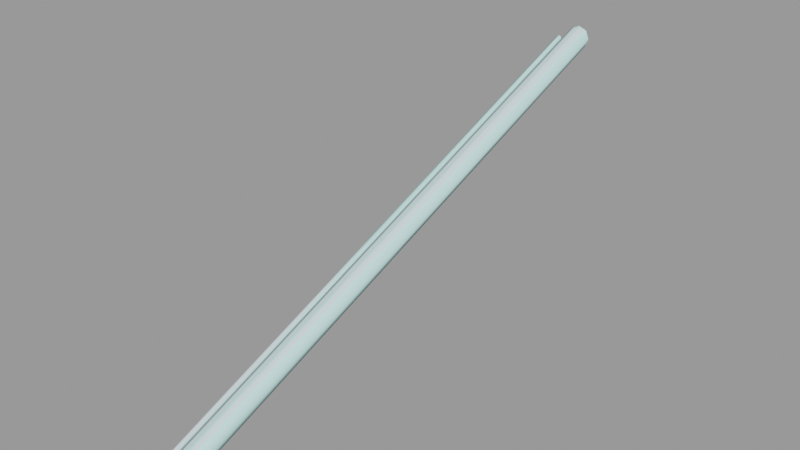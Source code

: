 # Source: steps_pipe_b.blend  (saved by Blender 2.92.15; exported with 4.5.12 LTS)
import bpy
from mathutils import Matrix  # noqa: F401  (used for matrix-valued properties, if any)

bpy.ops.wm.read_factory_settings(use_empty=True)
scene = bpy.context.scene
scene.name = 'steps_pipe_b.qc'

# ---- collections
col_steps_pipe_b = bpy.data.collections.new('steps_pipe_b'); scene.collection.children.link(col_steps_pipe_b)

# ---- materials (node trees are filled in below, after node groups)
mat_steps_pipes_piece = bpy.data.materials.new('steps_pipes_piece')
mat_steps_pipes_piece.use_transparent_shadow = False
mat_steps_pipes_piece.diffuse_color = (0.7018, 0.8488, 0.8983, 1.0)
mat_phy = bpy.data.materials.new('  phy')
mat_phy.use_transparent_shadow = False
mat_phy.diffuse_color = (0.5889, 0.9552, 0.9235, 1.0)

# ---- material node trees

# ---- meshes
me_steps_pipe_b_reference = bpy.data.meshes.new('steps_pipe_b_reference')
me_steps_pipe_b_reference.from_pydata([(-17.85, 0.005874, -3.235), (-18.0, -1e-06, -4.0), (-17.85, -51.99, -23.48), (-18.0, -52.0, -24.25), (-17.85, -104.0, -43.73), (-17.85, -0.005876, -4.765), (-18.0, -104.0, -44.5), (-17.85, -208.0, -84.23), (-17.85, -52.01, -25.02), (-17.41, -0.01086, -5.414), (-17.41, 0.01086, -2.586), (-17.41, -51.99, -22.84), (-17.41, -104.0, -43.09), (-17.41, -208.0, -83.59), (-17.41, -312.0, -124.1), (-17.85, -312.0, -124.7), (-18.0, -208.0, -85.0), (-17.85, -104.0, -45.27), (-17.41, -52.01, -25.66), (-16.77, -0.01418, -5.848), (-16.77, 0.01418, -2.152), (-16.77, -51.99, -22.4), (-16.77, -104.0, -42.65), (-16.77, -208.0, -83.15), (-16.77, -312.0, -123.7), (-16.77, -364.0, -143.9), (-17.41, -364.0, -144.3), (-17.85, -364.0, -145.0), (-18.0, -312.0, -125.5), (-17.85, -208.0, -85.77), (-17.41, -104.0, -45.91), (-16.77, -52.01, -26.1), (-16.0, -0.01535, -6.0), (-16.0, 0.01535, -2.0), (-16.0, -51.99, -22.25), (-16.0, -104.0, -42.5), (-16.0, -208.0, -83.0), (-16.0, -312.0, -123.5), (-16.0, -364.0, -143.8), (-16.0, -416.0, -164.0), (-16.77, -416.0, -164.2), (-17.41, -416.0, -164.6), (-17.85, -416.0, -165.2), (-18.0, -364.0, -145.8), (-17.85, -312.0, -126.3), (-17.41, -208.0, -86.41), (-16.77, -104.0, -46.35), (-16.0, -52.01, -26.25), (-15.23, -52.01, -26.1), (-15.23, -0.01418, -5.848), (-14.59, -52.01, -25.66), (-14.59, -0.01086, -5.414), (-14.15, -52.01, -25.02), (-14.15, -104.0, -45.27), (-14.0, -104.0, -44.5), (-14.0, -208.0, -85.0), (-14.15, -208.0, -84.23), (-14.15, -312.0, -124.7), (-14.15, -0.005875, -4.765), (-18.0, -416.0, -166.0), (-17.85, -364.0, -146.5), (-17.41, -312.0, -126.9), (-16.77, -208.0, -86.85), (-16.0, -104.0, -46.5), (-15.23, -104.0, -46.35), (-14.59, -104.0, -45.91), (-14.15, -208.0, -85.77), (-14.0, -312.0, -125.5), (-17.85, -416.0, -166.8), (-17.41, -364.0, -147.2), (-16.77, -312.0, -127.3), (-16.0, -208.0, -87.0), (-15.23, -208.0, -86.85), (-14.59, -208.0, -86.41), (-14.15, -312.0, -126.3), (-14.0, -364.0, -145.8), (-14.15, -364.0, -145.0), (-14.15, -416.0, -165.2), (-14.59, -416.0, -164.6), (-17.41, -416.0, -167.4), (-16.77, -364.0, -147.6), (-16.0, -312.0, -127.5), (-15.23, -312.0, -127.3), (-14.59, -312.0, -126.9), (-14.15, -364.0, -146.5), (-14.0, -416.0, -166.0), (-16.77, -416.0, -167.8), (-16.0, -364.0, -147.8), (-15.23, -364.0, -147.6), (-14.59, -364.0, -147.2), (-14.15, -416.0, -166.8), (-16.0, -416.0, -168.0), (-15.23, -416.0, -167.8), (-14.59, -416.0, -167.4), (-14.59, -364.0, -144.3), (-15.23, -416.0, -164.2), (-14.59, -312.0, -124.1), (-15.23, -364.0, -143.9), (-15.23, -312.0, -123.7), (-15.23, -208.0, -83.15), (-15.23, -104.0, -42.65), (-15.23, -51.99, -22.4), (-15.23, 0.01418, -2.152), (-14.59, -51.99, -22.84), (-14.59, -104.0, -43.09), (-14.15, -51.99, -23.48), (-14.15, -104.0, -43.73), (-14.0, -52.0, -24.25), (-14.59, -208.0, -83.59), (-14.0, 0.0, -4.0), (-14.15, 0.005875, -3.235), (-14.59, 0.01086, -2.586), (9e-06, -203.0, -88.21), (1.3e-05, -307.5, -128.9), (-3.061, -307.7, -128.3), (3.061, -307.7, -128.3), (3.061, -203.2, -87.64), (5.657, -308.2, -126.7), (5.657, -203.8, -86.01), (7.391, -309.1, -124.2), (7.391, -204.7, -83.58), (8.0, -310.1, -121.4), (8.0, -205.7, -80.71), (7.391, -311.1, -118.5), (7.391, -206.8, -77.84), (5.657, -312.0, -116.0), (5.657, -207.7, -75.4), (1.6e-05, -359.7, -149.2), (-3.061, -359.9, -148.7), (3.061, -359.9, -148.7), (5.657, -360.5, -147.0), (7.391, -361.3, -144.6), (8.0, -362.3, -141.7), (7.391, -363.3, -138.8), (5.657, -364.2, -136.3), (3.061, -364.7, -134.7), (3.061, -312.6, -114.4), (3.061, -208.3, -73.78), (5.657, -103.4, -34.79), (-5.657, -360.5, -147.0), (-5.657, -412.7, -167.4), (-7.391, -413.5, -164.9), (-3.061, -412.1, -169.0), (1.8e-05, -412.0, -169.6), (3.061, -412.1, -169.0), (5.657, -412.7, -167.4), (7.391, -413.5, -164.9), (8.0, -414.5, -162.0), (7.391, -415.5, -159.1), (5.657, -416.3, -156.6), (3.061, -416.9, -155.0), (1.8e-05, -417.0, -154.4), (1.6e-05, -364.9, -134.1), (1.4e-05, -312.8, -113.8), (9e-06, -208.5, -73.21), (3.061, -104.0, -33.17), (3.061, -51.91, -12.87), (5.657, -51.27, -14.48), (7.391, -102.5, -37.21), (7.391, -50.31, -16.89), (8.0, -101.4, -40.06), (8.0, -49.19, -19.74), (7.391, -100.3, -42.92), (7.391, -48.06, -22.59), (5.657, -99.33, -45.34), (5e-06, -104.3, -32.6), (2e-06, -52.13, -12.3), (0.0, 0.0, 8.0), (3.061, 0.2284, 7.435), (5.657, 0.8788, 5.828), (7.391, 1.852, 3.422), (8.0, 3.0, 0.5839), (7.391, 4.149, -2.254), (5.657, -47.11, -25.0), (5.657, 5.122, -4.66), (3.061, -46.47, -26.61), (3.061, 5.772, -6.268), (2e-06, -46.24, -27.18), (3.061, -98.71, -46.95), (4e-06, -98.49, -47.52), (-3.061, -46.47, -26.61), (-3.061, -98.71, -46.95), (-5.657, -47.11, -25.0), (-5.657, -99.33, -45.34), (-7.391, -48.06, -22.59), (-7.391, -100.3, -42.92), (-8.0, -49.19, -19.74), (-8.0, -101.4, -40.06), (-7.391, -50.31, -16.89), (-7.391, -102.5, -37.21), (-5.657, -51.27, -14.48), (-5.657, -103.4, -34.79), (-3.061, -51.91, -12.87), (-7.391, -206.8, -77.84), (-8.0, -205.7, -80.71), (-7.391, -204.7, -83.58), (-5.657, -203.8, -86.01), (-3.061, -203.2, -87.64), (-7.391, -309.1, -124.2), (-8.0, -310.1, -121.4), (-7.391, -311.1, -118.5), (-5.657, -312.0, -116.0), (-5.657, -207.7, -75.4), (-3.061, -104.0, -33.17), (-3.061, -208.3, -73.78), (-3.061, -312.6, -114.4), (-3.061, -364.7, -134.7), (-5.657, -364.2, -136.3), (-7.391, -363.3, -138.8), (-8.0, -362.3, -141.7), (-7.391, -361.3, -144.6), (-5.657, -308.2, -126.7), (-3.061, -416.9, -155.0), (-5.657, -416.3, -156.6), (-7.391, -415.5, -159.1), (-8.0, -414.5, -162.0), (0.0, 6.001, -6.832), (-3.061, 5.772, -6.268), (-5.657, 5.122, -4.66), (-7.391, 4.149, -2.254), (-8.0, 3.0, 0.5839), (-7.391, 1.852, 3.422), (-5.657, 0.8788, 5.828), (-3.061, 0.2284, 7.435)], [], [(0, 1, 2), (2, 3, 4), (1, 3, 2), (1, 5, 3), (4, 6, 7), (3, 6, 4), (3, 8, 6), (5, 8, 3), (5, 9, 8), (10, 0, 11), (0, 2, 11), (11, 2, 12), (2, 4, 12), (12, 4, 13), (4, 7, 13), (13, 7, 14), (7, 15, 14), (7, 16, 15), (6, 16, 7), (6, 17, 16), (8, 17, 6), (8, 18, 17), (9, 18, 8), (9, 19, 18), (20, 10, 21), (10, 11, 21), (21, 11, 22), (11, 12, 22), (22, 12, 23), (12, 13, 23), (23, 13, 24), (13, 14, 24), (24, 14, 25), (14, 26, 25), (14, 15, 26), (15, 27, 26), (15, 28, 27), (16, 28, 15), (16, 29, 28), (17, 29, 16), (17, 30, 29), (18, 30, 17), (18, 31, 30), (19, 31, 18), (19, 32, 31), (33, 20, 34), (20, 21, 34), (34, 21, 35), (21, 22, 35), (35, 22, 36), (22, 23, 36), (36, 23, 37), (23, 24, 37), (37, 24, 38), (24, 25, 38), (38, 25, 39), (25, 40, 39), (25, 26, 40), (26, 41, 40), (26, 27, 41), (27, 42, 41), (27, 43, 42), (28, 43, 27), (28, 44, 43), (29, 44, 28), (29, 45, 44), (30, 45, 29), (30, 46, 45), (31, 46, 30), (31, 47, 46), (32, 47, 31), (32, 48, 47), (49, 48, 32), (49, 50, 48), (51, 50, 49), (51, 52, 50), (52, 53, 50), (52, 54, 53), (54, 55, 53), (54, 56, 55), (56, 57, 55), (58, 52, 51), (43, 59, 42), (43, 60, 59), (44, 60, 43), (44, 61, 60), (45, 61, 44), (45, 62, 61), (46, 62, 45), (46, 63, 62), (47, 63, 46), (47, 64, 63), (48, 64, 47), (48, 65, 64), (50, 65, 48), (50, 53, 65), (53, 66, 65), (53, 55, 66), (55, 67, 66), (55, 57, 67), (60, 68, 59), (60, 69, 68), (61, 69, 60), (61, 70, 69), (62, 70, 61), (62, 71, 70), (63, 71, 62), (63, 72, 71), (64, 72, 63), (64, 73, 72), (65, 73, 64), (65, 66, 73), (66, 74, 73), (66, 67, 74), (67, 75, 74), (67, 76, 75), (76, 77, 75), (76, 78, 77), (69, 79, 68), (69, 80, 79), (70, 80, 69), (70, 81, 80), (71, 81, 70), (71, 82, 81), (72, 82, 71), (72, 83, 82), (73, 83, 72), (73, 74, 83), (74, 84, 83), (74, 75, 84), (75, 85, 84), (75, 77, 85), (80, 86, 79), (80, 87, 86), (81, 87, 80), (81, 88, 87), (82, 88, 81), (82, 89, 88), (83, 89, 82), (83, 84, 89), (84, 90, 89), (84, 85, 90), (87, 91, 86), (87, 92, 91), (88, 92, 87), (88, 93, 92), (89, 93, 88), (89, 90, 93), (57, 76, 67), (57, 94, 76), (94, 78, 76), (94, 95, 78), (56, 96, 57), (96, 94, 57), (96, 97, 94), (97, 95, 94), (97, 39, 95), (38, 39, 97), (98, 38, 97), (37, 38, 98), (99, 37, 98), (36, 37, 99), (100, 36, 99), (35, 36, 100), (101, 35, 100), (34, 35, 101), (102, 34, 101), (33, 34, 102), (101, 100, 103), (103, 104, 105), (103, 100, 104), (100, 99, 104), (105, 106, 107), (105, 104, 106), (104, 108, 106), (104, 99, 108), (99, 98, 108), (98, 97, 96), (108, 98, 96), (108, 96, 56), (106, 108, 56), (106, 56, 54), (107, 106, 54), (107, 54, 52), (58, 107, 52), (109, 107, 58), (109, 105, 107), (110, 105, 109), (110, 103, 105), (111, 103, 110), (111, 101, 103), (102, 101, 111), (112, 113, 114), (112, 115, 113), (116, 115, 112), (116, 117, 115), (118, 117, 116), (118, 119, 117), (120, 119, 118), (119, 120, 121), (120, 122, 121), (121, 122, 123), (122, 124, 123), (124, 125, 123), (126, 125, 124), (113, 127, 128), (113, 129, 127), (115, 129, 113), (115, 130, 129), (117, 130, 115), (130, 117, 131), (117, 119, 131), (119, 132, 131), (121, 132, 119), (121, 133, 132), (123, 133, 121), (133, 123, 134), (123, 125, 134), (125, 135, 134), (136, 135, 125), (126, 136, 125), (137, 136, 126), (138, 137, 126), (139, 140, 141), (139, 128, 140), (128, 142, 140), (128, 127, 142), (127, 143, 142), (127, 144, 143), (129, 144, 127), (129, 145, 144), (130, 145, 129), (130, 146, 145), (131, 146, 130), (131, 147, 146), (132, 147, 131), (132, 148, 147), (133, 148, 132), (133, 149, 148), (134, 149, 133), (134, 150, 149), (135, 150, 134), (135, 151, 150), (152, 151, 135), (136, 152, 135), (153, 152, 136), (137, 153, 136), (154, 153, 137), (155, 154, 137), (155, 137, 138), (156, 155, 138), (157, 156, 138), (157, 138, 158), (159, 157, 158), (159, 158, 160), (161, 159, 160), (161, 160, 162), (163, 161, 162), (163, 162, 164), (165, 154, 155), (166, 165, 155), (156, 166, 155), (167, 166, 156), (168, 167, 156), (168, 156, 157), (169, 168, 157), (169, 157, 159), (170, 169, 159), (170, 159, 161), (171, 170, 161), (171, 161, 163), (172, 171, 163), (172, 163, 173), (174, 172, 173), (174, 173, 175), (176, 174, 175), (176, 175, 177), (173, 163, 164), (173, 164, 178), (175, 173, 178), (175, 178, 179), (177, 175, 179), (177, 179, 180), (180, 179, 181), (180, 181, 182), (182, 181, 183), (182, 183, 184), (184, 183, 185), (184, 185, 186), (186, 185, 187), (186, 187, 188), (188, 187, 189), (188, 189, 190), (190, 189, 191), (190, 191, 192), (189, 187, 193), (187, 194, 193), (187, 185, 194), (185, 195, 194), (185, 183, 195), (183, 196, 195), (183, 181, 196), (181, 197, 196), (181, 179, 197), (198, 199, 195), (194, 195, 199), (199, 200, 194), (193, 194, 200), (193, 200, 201), (202, 193, 201), (189, 193, 202), (191, 189, 202), (192, 191, 203), (203, 191, 204), (191, 202, 204), (204, 202, 205), (202, 201, 205), (205, 201, 206), (201, 207, 206), (201, 200, 207), (208, 207, 200), (200, 199, 208), (199, 209, 208), (199, 198, 209), (198, 210, 209), (198, 211, 210), (139, 210, 211), (211, 114, 139), (114, 128, 139), (114, 113, 128), (166, 203, 165), (165, 203, 154), (203, 204, 154), (154, 204, 153), (204, 205, 153), (153, 205, 152), (205, 206, 152), (152, 206, 151), (206, 212, 151), (206, 207, 212), (207, 213, 212), (207, 208, 213), (208, 214, 213), (208, 209, 214), (209, 215, 214), (209, 210, 215), (210, 141, 215), (210, 139, 141), (138, 126, 158), (158, 126, 124), (158, 124, 160), (160, 124, 122), (160, 122, 162), (162, 122, 120), (162, 120, 164), (164, 120, 118), (164, 118, 178), (178, 118, 116), (178, 116, 179), (179, 116, 112), (179, 112, 197), (197, 112, 114), (197, 114, 211), (196, 197, 211), (196, 211, 198), (195, 196, 198), (216, 176, 177), (216, 177, 217), (217, 177, 180), (217, 180, 218), (218, 180, 182), (218, 182, 219), (219, 182, 184), (219, 184, 220), (220, 184, 186), (220, 186, 221), (221, 186, 188), (221, 188, 222), (222, 188, 190), (222, 190, 223), (223, 190, 192), (223, 192, 167), (167, 192, 166), (192, 203, 166)])
me_steps_pipe_b_reference.polygons.foreach_set('use_smooth', [True] * 384)
_uv = me_steps_pipe_b_reference.uv_layers.new(name='UVMap')
_uv.uv.foreach_set('vector', [0.4645, -2.215, 0.4706, -2.215, 0.4645, -1.814, 0.4645, -1.814, 0.4705, -1.814, 0.4645, -1.413, 0.4706, -2.215, 0.4705, -1.814, 0.4645, -1.814, 0.4706, -2.215, 0.4766, -2.215, 0.4705, -1.814, 0.4645, -1.413, 0.4705, -1.413, 0.4644, -0.6104, 0.4705, -1.814, 0.4705, -1.413, 0.4645, -1.413, 0.4705, -1.814, 0.4766, -1.814, 0.4705, -1.413, 0.4766, -2.215, 0.4766, -1.814, 0.4705, -1.814, 0.4766, -2.215, 0.4826, -2.215, 0.4766, -1.814, 0.4585, -2.215, 0.4645, -2.215, 0.4585, -1.814, 0.4645, -2.215, 0.4645, -1.814, 0.4585, -1.814, 0.4585, -1.814, 0.4645, -1.814, 0.4585, -1.413, 0.4645, -1.814, 0.4645, -1.413, 0.4585, -1.413, 0.4585, -1.413, 0.4645, -1.413, 0.4584, -0.6104, 0.4645, -1.413, 0.4644, -0.6104, 0.4584, -0.6104, 0.4584, -0.6104, 0.4644, -0.6104, 0.4584, 0.192, 0.4644, -0.6104, 0.4644, 0.192, 0.4584, 0.192, 0.4644, -0.6104, 0.4705, -0.6104, 0.4644, 0.192, 0.4705, -1.413, 0.4705, -0.6104, 0.4644, -0.6104, 0.4705, -1.413, 0.4765, -1.413, 0.4705, -0.6104, 0.4766, -1.814, 0.4765, -1.413, 0.4705, -1.413, 0.4766, -1.814, 0.4826, -1.814, 0.4765, -1.413, 0.4826, -2.215, 0.4826, -1.814, 0.4766, -1.814, 0.4826, -2.215, 0.4886, -2.215, 0.4826, -1.814, 0.4525, -2.215, 0.4585, -2.215, 0.4525, -1.814, 0.4585, -2.215, 0.4585, -1.814, 0.4525, -1.814, 0.4525, -1.814, 0.4585, -1.814, 0.4524, -1.413, 0.4585, -1.814, 0.4585, -1.413, 0.4524, -1.413, 0.4524, -1.413, 0.4585, -1.413, 0.4524, -0.6104, 0.4585, -1.413, 0.4584, -0.6104, 0.4524, -0.6104, 0.4524, -0.6104, 0.4584, -0.6104, 0.4523, 0.192, 0.4584, -0.6104, 0.4584, 0.192, 0.4523, 0.192, 0.4523, 0.192, 0.4584, 0.192, 0.4523, 0.5932, 0.4584, 0.192, 0.4583, 0.5932, 0.4523, 0.5932, 0.4584, 0.192, 0.4644, 0.192, 0.4583, 0.5932, 0.4644, 0.192, 0.4644, 0.5932, 0.4583, 0.5932, 0.4644, 0.192, 0.4704, 0.192, 0.4644, 0.5932, 0.4705, -0.6104, 0.4704, 0.192, 0.4644, 0.192, 0.4705, -0.6104, 0.4765, -0.6104, 0.4704, 0.192, 0.4765, -1.413, 0.4765, -0.6104, 0.4705, -0.6104, 0.4765, -1.413, 0.4825, -1.413, 0.4765, -0.6104, 0.4826, -1.814, 0.4825, -1.413, 0.4765, -1.413, 0.4826, -1.814, 0.4886, -1.814, 0.4825, -1.413, 0.4886, -2.215, 0.4886, -1.814, 0.4826, -1.814, 0.4886, -2.215, 0.4946, -2.215, 0.4886, -1.814, 0.4465, -2.215, 0.4525, -2.215, 0.4464, -1.814, 0.4525, -2.215, 0.4525, -1.814, 0.4464, -1.814, 0.4464, -1.814, 0.4525, -1.814, 0.4464, -1.413, 0.4525, -1.814, 0.4524, -1.413, 0.4464, -1.413, 0.4464, -1.413, 0.4524, -1.413, 0.4464, -0.6104, 0.4524, -1.413, 0.4524, -0.6104, 0.4464, -0.6104, 0.4464, -0.6104, 0.4524, -0.6104, 0.4463, 0.192, 0.4524, -0.6104, 0.4523, 0.192, 0.4463, 0.192, 0.4463, 0.192, 0.4523, 0.192, 0.4463, 0.5932, 0.4523, 0.192, 0.4523, 0.5932, 0.4463, 0.5932, 0.4463, 0.5932, 0.4523, 0.5932, 0.4463, 0.9944, 0.4523, 0.5932, 0.4523, 0.9944, 0.4463, 0.9944, 0.4523, 0.5932, 0.4583, 0.5932, 0.4523, 0.9944, 0.4583, 0.5932, 0.4583, 0.9944, 0.4523, 0.9944, 0.4583, 0.5932, 0.4644, 0.5932, 0.4583, 0.9944, 0.4644, 0.5932, 0.4643, 0.9944, 0.4583, 0.9944, 0.4644, 0.5932, 0.4704, 0.5932, 0.4643, 0.9944, 0.4704, 0.192, 0.4704, 0.5932, 0.4644, 0.5932, 0.4704, 0.192, 0.4764, 0.192, 0.4704, 0.5932, 0.4765, -0.6104, 0.4764, 0.192, 0.4704, 0.192, 0.4765, -0.6104, 0.4825, -0.6104, 0.4764, 0.192, 0.4825, -1.413, 0.4825, -0.6104, 0.4765, -0.6104, 0.4825, -1.413, 0.4886, -1.413, 0.4825, -0.6104, 0.4886, -1.814, 0.4886, -1.413, 0.4825, -1.413, 0.4886, -1.814, 0.4946, -1.814, 0.4886, -1.413, 0.4946, -2.215, 0.4946, -1.814, 0.4886, -1.814, 0.4946, -2.215, 0.5006, -1.814, 0.4946, -1.814, 0.5007, -2.215, 0.5006, -1.814, 0.4946, -2.215, 0.5007, -2.215, 0.5067, -1.814, 0.5006, -1.814, 0.5067, -2.215, 0.5067, -1.814, 0.5007, -2.215, 0.5067, -2.215, 0.5127, -1.814, 0.5067, -1.814, 0.5127, -1.814, 0.5127, -1.413, 0.5067, -1.814, 0.5127, -1.814, 0.5187, -1.413, 0.5127, -1.413, 0.5187, -1.413, 0.5186, -0.6104, 0.5127, -1.413, 0.5187, -1.413, 0.5246, -0.6104, 0.5186, -0.6104, 0.5246, -0.6104, 0.5246, 0.192, 0.5186, -0.6104, 0.5127, -2.215, 0.5127, -1.814, 0.5067, -2.215, 0.4704, 0.5932, 0.4704, 0.9944, 0.4643, 0.9944, 0.4704, 0.5932, 0.4764, 0.5932, 0.4704, 0.9944, 0.4764, 0.192, 0.4764, 0.5932, 0.4704, 0.5932, 0.4764, 0.192, 0.4824, 0.192, 0.4764, 0.5932, 0.4825, -0.6104, 0.4824, 0.192, 0.4764, 0.192, 0.4825, -0.6104, 0.4885, -0.6104, 0.4824, 0.192, 0.4886, -1.413, 0.4885, -0.6104, 0.4825, -0.6104, 0.4886, -1.413, 0.4946, -1.413, 0.4885, -0.6104, 0.4946, -1.814, 0.4946, -1.413, 0.4886, -1.413, 0.4946, -1.814, 0.5006, -1.413, 0.4946, -1.413, 0.5006, -1.814, 0.5006, -1.413, 0.4946, -1.814, 0.5006, -1.814, 0.5066, -1.413, 0.5006, -1.413, 0.5067, -1.814, 0.5066, -1.413, 0.5006, -1.814, 0.5067, -1.814, 0.5127, -1.413, 0.5066, -1.413, 0.5127, -1.413, 0.5126, -0.6104, 0.5066, -1.413, 0.5127, -1.413, 0.5186, -0.6104, 0.5126, -0.6104, 0.5186, -0.6104, 0.5186, 0.192, 0.5126, -0.6104, 0.5186, -0.6104, 0.5246, 0.192, 0.5186, 0.192, 0.4764, 0.5932, 0.4764, 0.9944, 0.4704, 0.9944, 0.4764, 0.5932, 0.4824, 0.5932, 0.4764, 0.9944, 0.4824, 0.192, 0.4824, 0.5932, 0.4764, 0.5932, 0.4824, 0.192, 0.4885, 0.192, 0.4824, 0.5932, 0.4885, -0.6104, 0.4885, 0.192, 0.4824, 0.192, 0.4885, -0.6104, 0.4945, -0.6104, 0.4885, 0.192, 0.4946, -1.413, 0.4945, -0.6104, 0.4885, -0.6104, 0.4946, -1.413, 0.5006, -0.6104, 0.4945, -0.6104, 0.5006, -1.413, 0.5006, -0.6104, 0.4946, -1.413, 0.5006, -1.413, 0.5066, -0.6104, 0.5006, -0.6104, 0.5066, -1.413, 0.5066, -0.6104, 0.5006, -1.413, 0.5066, -1.413, 0.5126, -0.6104, 0.5066, -0.6104, 0.5126, -0.6104, 0.5126, 0.192, 0.5066, -0.6104, 0.5126, -0.6104, 0.5186, 0.192, 0.5126, 0.192, 0.5186, 0.192, 0.5186, 0.5932, 0.5126, 0.192, 0.5186, 0.192, 0.5246, 0.5932, 0.5186, 0.5932, 0.5246, 0.5932, 0.5246, 0.9944, 0.5186, 0.5932, 0.5246, 0.5932, 0.5306, 0.9944, 0.5246, 0.9944, 0.4824, 0.5932, 0.4824, 0.9944, 0.4764, 0.9944, 0.4824, 0.5932, 0.4884, 0.5932, 0.4824, 0.9944, 0.4885, 0.192, 0.4884, 0.5932, 0.4824, 0.5932, 0.4885, 0.192, 0.4945, 0.192, 0.4884, 0.5932, 0.4945, -0.6104, 0.4945, 0.192, 0.4885, 0.192, 0.4945, -0.6104, 0.5005, 0.192, 0.4945, 0.192, 0.5006, -0.6104, 0.5005, 0.192, 0.4945, -0.6104, 0.5006, -0.6104, 0.5065, 0.192, 0.5005, 0.192, 0.5066, -0.6104, 0.5065, 0.192, 0.5006, -0.6104, 0.5066, -0.6104, 0.5126, 0.192, 0.5065, 0.192, 0.5126, 0.192, 0.5125, 0.5932, 0.5065, 0.192, 0.5126, 0.192, 0.5186, 0.5932, 0.5125, 0.5932, 0.5186, 0.5932, 0.5185, 0.9944, 0.5125, 0.5932, 0.5186, 0.5932, 0.5246, 0.9944, 0.5185, 0.9944, 0.4884, 0.5932, 0.4884, 0.9944, 0.4824, 0.9944, 0.4884, 0.5932, 0.4945, 0.5932, 0.4884, 0.9944, 0.4945, 0.192, 0.4945, 0.5932, 0.4884, 0.5932, 0.4945, 0.192, 0.5005, 0.5932, 0.4945, 0.5932, 0.5005, 0.192, 0.5005, 0.5932, 0.4945, 0.192, 0.5005, 0.192, 0.5065, 0.5932, 0.5005, 0.5932, 0.5065, 0.192, 0.5065, 0.5932, 0.5005, 0.192, 0.5065, 0.192, 0.5125, 0.5932, 0.5065, 0.5932, 0.5125, 0.5932, 0.5125, 0.9944, 0.5065, 0.5932, 0.5125, 0.5932, 0.5185, 0.9944, 0.5125, 0.9944, 0.4945, 0.5932, 0.4944, 0.9944, 0.4884, 0.9944, 0.4945, 0.5932, 0.5005, 0.9944, 0.4944, 0.9944, 0.5005, 0.5932, 0.5005, 0.9944, 0.4945, 0.5932, 0.5005, 0.5932, 0.5065, 0.9944, 0.5005, 0.9944, 0.5065, 0.5932, 0.5065, 0.9944, 0.5005, 0.5932, 0.5065, 0.5932, 0.5125, 0.9944, 0.5065, 0.9944, 0.5246, 0.192, 0.5246, 0.5932, 0.5186, 0.192, 0.5246, 0.192, 0.5306, 0.5932, 0.5246, 0.5932, 0.5306, 0.5932, 0.5306, 0.9944, 0.5246, 0.5932, 0.5306, 0.5932, 0.5366, 0.9944, 0.5306, 0.9944, 0.5246, -0.6104, 0.5306, 0.192, 0.5246, 0.192, 0.5306, 0.192, 0.5306, 0.5932, 0.5246, 0.192, 0.5306, 0.192, 0.5366, 0.5932, 0.5306, 0.5932, 0.5366, 0.5932, 0.5366, 0.9944, 0.5306, 0.5932, 0.5366, 0.5932, 0.5426, 0.9944, 0.5366, 0.9944, 0.5426, 0.5932, 0.5426, 0.9944, 0.5366, 0.5932, 0.5366, 0.192, 0.5426, 0.5932, 0.5366, 0.5932, 0.5427, 0.192, 0.5426, 0.5932, 0.5366, 0.192, 0.5367, -0.6104, 0.5427, 0.192, 0.5366, 0.192, 0.5427, -0.6104, 0.5427, 0.192, 0.5367, -0.6104, 0.5367, -1.413, 0.5427, -0.6104, 0.5367, -0.6104, 0.5428, -1.413, 0.5427, -0.6104, 0.5367, -1.413, 0.5368, -1.814, 0.5428, -1.413, 0.5367, -1.413, 0.5428, -1.814, 0.5428, -1.413, 0.5368, -1.814, 0.5368, -2.215, 0.5428, -1.814, 0.5368, -1.814, 0.5428, -2.215, 0.5428, -1.814, 0.5368, -2.215, 0.5368, -1.814, 0.5367, -1.413, 0.5307, -1.814, 0.5307, -1.814, 0.5307, -1.413, 0.5247, -1.814, 0.5307, -1.814, 0.5367, -1.413, 0.5307, -1.413, 0.5367, -1.413, 0.5367, -0.6104, 0.5307, -1.413, 0.5247, -1.814, 0.5247, -1.413, 0.5187, -1.814, 0.5247, -1.814, 0.5307, -1.413, 0.5247, -1.413, 0.5307, -1.413, 0.5307, -0.6104, 0.5247, -1.413, 0.5307, -1.413, 0.5367, -0.6104, 0.5307, -0.6104, 0.5367, -0.6104, 0.5366, 0.192, 0.5307, -0.6104, 0.5366, 0.192, 0.5366, 0.5932, 0.5306, 0.192, 0.5307, -0.6104, 0.5366, 0.192, 0.5306, 0.192, 0.5307, -0.6104, 0.5306, 0.192, 0.5246, -0.6104, 0.5247, -1.413, 0.5307, -0.6104, 0.5246, -0.6104, 0.5247, -1.413, 0.5246, -0.6104, 0.5187, -1.413, 0.5187, -1.814, 0.5247, -1.413, 0.5187, -1.413, 0.5187, -1.814, 0.5187, -1.413, 0.5127, -1.814, 0.5127, -2.215, 0.5187, -1.814, 0.5127, -1.814, 0.5187, -2.215, 0.5187, -1.814, 0.5127, -2.215, 0.5187, -2.215, 0.5247, -1.814, 0.5187, -1.814, 0.5247, -2.215, 0.5247, -1.814, 0.5187, -2.215, 0.5247, -2.215, 0.5307, -1.814, 0.5247, -1.814, 0.5308, -2.215, 0.5307, -1.814, 0.5247, -2.215, 0.5308, -2.215, 0.5368, -1.814, 0.5307, -1.814, 0.5368, -2.215, 0.5368, -1.814, 0.5308, -2.215, 0.2275, -0.6102, 0.2275, 0.1922, 0.2033, 0.1922, 0.2275, -0.6102, 0.2517, 0.1922, 0.2275, 0.1922, 0.2517, -0.6102, 0.2517, 0.1922, 0.2275, -0.6102, 0.2517, -0.6102, 0.2758, 0.1922, 0.2517, 0.1922, 0.2758, -0.6102, 0.2758, 0.1922, 0.2517, -0.6102, 0.2758, -0.6102, 0.3, 0.1922, 0.2758, 0.1922, 0.3, -0.6102, 0.3, 0.1922, 0.2758, -0.6102, 0.3, 0.1922, 0.3, -0.6102, 0.3241, 0.1922, 0.3, -0.6102, 0.3241, -0.6102, 0.3241, 0.1922, 0.3241, 0.1922, 0.3241, -0.6102, 0.3483, 0.1922, 0.3241, -0.6102, 0.3483, -0.6102, 0.3483, 0.1922, 0.3483, -0.6102, 0.3725, 0.1922, 0.3483, 0.1922, 0.3725, -0.6102, 0.3725, 0.1922, 0.3483, -0.6102, 0.2275, 0.1922, 0.2275, 0.5935, 0.2033, 0.5935, 0.2275, 0.1922, 0.2517, 0.5935, 0.2275, 0.5935, 0.2517, 0.1922, 0.2517, 0.5935, 0.2275, 0.1922, 0.2517, 0.1922, 0.2758, 0.5935, 0.2517, 0.5935, 0.2758, 0.1922, 0.2758, 0.5935, 0.2517, 0.1922, 0.2758, 0.5935, 0.2758, 0.1922, 0.3, 0.5935, 0.2758, 0.1922, 0.3, 0.1922, 0.3, 0.5935, 0.3, 0.1922, 0.3241, 0.5935, 0.3, 0.5935, 0.3241, 0.1922, 0.3241, 0.5935, 0.3, 0.1922, 0.3241, 0.1922, 0.3483, 0.5935, 0.3241, 0.5935, 0.3483, 0.1922, 0.3483, 0.5935, 0.3241, 0.1922, 0.3483, 0.5935, 0.3483, 0.1922, 0.3725, 0.5935, 0.3483, 0.1922, 0.3725, 0.1922, 0.3725, 0.5935, 0.3725, 0.1922, 0.3966, 0.5935, 0.3725, 0.5935, 0.3966, 0.1922, 0.3966, 0.5935, 0.3725, 0.1922, 0.3725, -0.6102, 0.3966, 0.1922, 0.3725, 0.1922, 0.3966, -0.6102, 0.3966, 0.1922, 0.3725, -0.6102, 0.3725, -1.413, 0.3966, -0.6102, 0.3725, -0.6102, 0.1792, 0.5935, 0.1792, 0.9947, 0.155, 0.9947, 0.1792, 0.5935, 0.2033, 0.5935, 0.1792, 0.9947, 0.2033, 0.5935, 0.2033, 0.9947, 0.1792, 0.9947, 0.2033, 0.5935, 0.2275, 0.5935, 0.2033, 0.9947, 0.2275, 0.5935, 0.2275, 0.9947, 0.2033, 0.9947, 0.2275, 0.5935, 0.2517, 0.9947, 0.2275, 0.9947, 0.2517, 0.5935, 0.2517, 0.9947, 0.2275, 0.5935, 0.2517, 0.5935, 0.2758, 0.9947, 0.2517, 0.9947, 0.2758, 0.5935, 0.2758, 0.9947, 0.2517, 0.5935, 0.2758, 0.5935, 0.3, 0.9947, 0.2758, 0.9947, 0.3, 0.5935, 0.3, 0.9947, 0.2758, 0.5935, 0.3, 0.5935, 0.3241, 0.9947, 0.3, 0.9947, 0.3241, 0.5935, 0.3241, 0.9947, 0.3, 0.5935, 0.3241, 0.5935, 0.3483, 0.9947, 0.3241, 0.9947, 0.3483, 0.5935, 0.3483, 0.9947, 0.3241, 0.5935, 0.3483, 0.5935, 0.3725, 0.9947, 0.3483, 0.9947, 0.3725, 0.5935, 0.3725, 0.9947, 0.3483, 0.5935, 0.3725, 0.5935, 0.3966, 0.9947, 0.3725, 0.9947, 0.3966, 0.5935, 0.3966, 0.9947, 0.3725, 0.5935, 0.3966, 0.5935, 0.4208, 0.9947, 0.3966, 0.9947, 0.4208, 0.5935, 0.4208, 0.9947, 0.3966, 0.5935, 0.3966, 0.1922, 0.4208, 0.5935, 0.3966, 0.5935, 0.4208, 0.1922, 0.4208, 0.5935, 0.3966, 0.1922, 0.3966, -0.6102, 0.4208, 0.1922, 0.3966, 0.1922, 0.4208, -0.6102, 0.4208, 0.1922, 0.3966, -0.6102, 0.3966, -1.413, 0.4208, -0.6102, 0.3966, -0.6102, 0.3966, -1.413, 0.3966, -0.6102, 0.3725, -1.413, 0.3966, -1.814, 0.3966, -1.413, 0.3725, -1.413, 0.3725, -1.814, 0.3966, -1.814, 0.3725, -1.413, 0.3725, -1.814, 0.3725, -1.413, 0.3483, -1.413, 0.3483, -1.814, 0.3725, -1.814, 0.3483, -1.413, 0.3483, -1.814, 0.3483, -1.413, 0.3241, -1.413, 0.3242, -1.814, 0.3483, -1.814, 0.3241, -1.413, 0.3242, -1.814, 0.3241, -1.413, 0.3, -1.413, 0.3, -1.814, 0.3242, -1.814, 0.3, -1.413, 0.3, -1.814, 0.3, -1.413, 0.2758, -1.413, 0.4208, -1.413, 0.4208, -0.6102, 0.3966, -1.413, 0.4208, -1.814, 0.4208, -1.413, 0.3966, -1.413, 0.3966, -1.814, 0.4208, -1.814, 0.3966, -1.413, 0.4208, -2.215, 0.4208, -1.814, 0.3966, -1.814, 0.3966, -2.215, 0.4208, -2.215, 0.3966, -1.814, 0.3966, -2.215, 0.3966, -1.814, 0.3725, -1.814, 0.3725, -2.215, 0.3966, -2.215, 0.3725, -1.814, 0.3725, -2.215, 0.3725, -1.814, 0.3483, -1.814, 0.3483, -2.215, 0.3725, -2.215, 0.3483, -1.814, 0.3483, -2.215, 0.3483, -1.814, 0.3242, -1.814, 0.3242, -2.215, 0.3483, -2.215, 0.3242, -1.814, 0.3242, -2.215, 0.3242, -1.814, 0.3, -1.814, 0.3, -2.215, 0.3242, -2.215, 0.3, -1.814, 0.3, -2.215, 0.3, -1.814, 0.2758, -1.814, 0.2758, -2.215, 0.3, -2.215, 0.2758, -1.814, 0.2758, -2.215, 0.2758, -1.814, 0.2517, -1.814, 0.2517, -2.215, 0.2758, -2.215, 0.2517, -1.814, 0.2517, -2.215, 0.2517, -1.814, 0.2275, -1.814, 0.2758, -1.814, 0.3, -1.814, 0.2758, -1.413, 0.2758, -1.814, 0.2758, -1.413, 0.2517, -1.413, 0.2517, -1.814, 0.2758, -1.814, 0.2517, -1.413, 0.2517, -1.814, 0.2517, -1.413, 0.2275, -1.413, 0.2275, -1.814, 0.2517, -1.814, 0.2275, -1.413, 0.2275, -1.814, 0.2275, -1.413, 0.2034, -1.814, 0.2034, -1.814, 0.2275, -1.413, 0.2034, -1.413, 0.2034, -1.814, 0.2034, -1.413, 0.1792, -1.814, 0.1792, -1.814, 0.2034, -1.413, 0.1792, -1.413, 0.1792, -1.814, 0.1792, -1.413, 0.155, -1.814, 0.155, -1.814, 0.1792, -1.413, 0.155, -1.413, 0.155, -1.814, 0.155, -1.413, 0.1309, -1.814, 0.1309, -1.814, 0.155, -1.413, 0.1309, -1.413, 0.1309, -1.814, 0.1309, -1.413, 0.1067, -1.814, 0.1067, -1.814, 0.1309, -1.413, 0.1067, -1.413, 0.1067, -1.814, 0.1067, -1.413, 0.08256, -1.814, 0.08256, -1.814, 0.1067, -1.413, 0.08256, -1.413, 0.08256, -1.814, 0.08256, -1.413, 0.0584, -1.814, 0.1067, -1.413, 0.1309, -1.413, 0.1067, -0.6102, 0.1309, -1.413, 0.1309, -0.6102, 0.1067, -0.6102, 0.1309, -1.413, 0.155, -1.413, 0.1309, -0.6102, 0.155, -1.413, 0.155, -0.6102, 0.1309, -0.6102, 0.155, -1.413, 0.1792, -1.413, 0.155, -0.6102, 0.1792, -1.413, 0.1792, -0.6102, 0.155, -0.6102, 0.1792, -1.413, 0.2034, -1.413, 0.1792, -0.6102, 0.2034, -1.413, 0.2034, -0.6102, 0.1792, -0.6102, 0.2034, -1.413, 0.2275, -1.413, 0.2034, -0.6102, 0.155, 0.1922, 0.1309, 0.1922, 0.155, -0.6102, 0.1309, -0.6102, 0.155, -0.6102, 0.1309, 0.1922, 0.1309, 0.1922, 0.1067, 0.1922, 0.1309, -0.6102, 0.1067, -0.6102, 0.1309, -0.6102, 0.1067, 0.1922, 0.1067, -0.6102, 0.1067, 0.1922, 0.08256, 0.1922, 0.08256, -0.6102, 0.1067, -0.6102, 0.08256, 0.1922, 0.1067, -1.413, 0.1067, -0.6102, 0.08256, -0.6102, 0.08256, -1.413, 0.1067, -1.413, 0.08256, -0.6102, 0.0584, -1.814, 0.08256, -1.413, 0.0584, -1.413, 0.0584, -1.413, 0.08256, -1.413, 0.0584, -0.6102, 0.08256, -1.413, 0.08256, -0.6102, 0.0584, -0.6102, 0.0584, -0.6102, 0.08256, -0.6102, 0.0584, 0.1922, 0.08256, -0.6102, 0.08256, 0.1922, 0.0584, 0.1922, 0.0584, 0.1922, 0.08256, 0.1922, 0.0584, 0.5935, 0.08256, 0.1922, 0.08256, 0.5935, 0.0584, 0.5935, 0.08256, 0.1922, 0.1067, 0.1922, 0.08256, 0.5935, 0.1067, 0.5935, 0.08256, 0.5935, 0.1067, 0.1922, 0.1067, 0.1922, 0.1309, 0.1922, 0.1067, 0.5935, 0.1309, 0.1922, 0.1309, 0.5935, 0.1067, 0.5935, 0.1309, 0.1922, 0.155, 0.1922, 0.1309, 0.5935, 0.155, 0.1922, 0.155, 0.5935, 0.1309, 0.5935, 0.155, 0.1922, 0.1792, 0.1922, 0.155, 0.5935, 0.1792, 0.5935, 0.155, 0.5935, 0.1792, 0.1922, 0.1792, 0.1922, 0.2033, 0.1922, 0.1792, 0.5935, 0.2033, 0.1922, 0.2033, 0.5935, 0.1792, 0.5935, 0.2033, 0.1922, 0.2275, 0.1922, 0.2033, 0.5935, 0.03424, -1.814, 0.0584, -1.413, 0.03424, -1.413, 0.03424, -1.413, 0.0584, -1.413, 0.03424, -0.6102, 0.0584, -1.413, 0.0584, -0.6102, 0.03424, -0.6102, 0.03424, -0.6102, 0.0584, -0.6102, 0.03424, 0.1922, 0.0584, -0.6102, 0.0584, 0.1922, 0.03424, 0.1922, 0.03424, 0.1922, 0.0584, 0.1922, 0.03424, 0.5935, 0.0584, 0.1922, 0.0584, 0.5935, 0.03424, 0.5935, 0.03424, 0.5935, 0.0584, 0.5935, 0.03424, 0.9947, 0.0584, 0.5935, 0.0584, 0.9947, 0.03424, 0.9947, 0.0584, 0.5935, 0.08256, 0.5935, 0.0584, 0.9947, 0.08256, 0.5935, 0.08256, 0.9947, 0.0584, 0.9947, 0.08256, 0.5935, 0.1067, 0.5935, 0.08256, 0.9947, 0.1067, 0.5935, 0.1067, 0.9947, 0.08256, 0.9947, 0.1067, 0.5935, 0.1309, 0.5935, 0.1067, 0.9947, 0.1309, 0.5935, 0.1309, 0.9947, 0.1067, 0.9947, 0.1309, 0.5935, 0.155, 0.5935, 0.1309, 0.9947, 0.155, 0.5935, 0.155, 0.9947, 0.1309, 0.9947, 0.155, 0.5935, 0.1792, 0.5935, 0.155, 0.9947, 0.3725, -1.413, 0.3725, -0.6102, 0.3483, -1.413, 0.3483, -1.413, 0.3725, -0.6102, 0.3483, -0.6102, 0.3483, -1.413, 0.3483, -0.6102, 0.3241, -1.413, 0.3241, -1.413, 0.3483, -0.6102, 0.3241, -0.6102, 0.3241, -1.413, 0.3241, -0.6102, 0.3, -1.413, 0.3, -1.413, 0.3241, -0.6102, 0.3, -0.6102, 0.3, -1.413, 0.3, -0.6102, 0.2758, -1.413, 0.2758, -1.413, 0.3, -0.6102, 0.2758, -0.6102, 0.2758, -1.413, 0.2758, -0.6102, 0.2517, -1.413, 0.2517, -1.413, 0.2758, -0.6102, 0.2517, -0.6102, 0.2517, -1.413, 0.2517, -0.6102, 0.2275, -1.413, 0.2275, -1.413, 0.2517, -0.6102, 0.2275, -0.6102, 0.2275, -1.413, 0.2275, -0.6102, 0.2034, -0.6102, 0.2034, -0.6102, 0.2275, -0.6102, 0.2033, 0.1922, 0.2034, -0.6102, 0.2033, 0.1922, 0.1792, 0.1922, 0.1792, -0.6102, 0.2034, -0.6102, 0.1792, 0.1922, 0.1792, -0.6102, 0.1792, 0.1922, 0.155, 0.1922, 0.155, -0.6102, 0.1792, -0.6102, 0.155, 0.1922, 0.2275, -2.215, 0.2517, -2.215, 0.2275, -1.814, 0.2275, -2.215, 0.2275, -1.814, 0.2034, -2.215, 0.2034, -2.215, 0.2275, -1.814, 0.2034, -1.814, 0.2034, -2.215, 0.2034, -1.814, 0.1792, -2.215, 0.1792, -2.215, 0.2034, -1.814, 0.1792, -1.814, 0.1792, -2.215, 0.1792, -1.814, 0.155, -2.215, 0.155, -2.215, 0.1792, -1.814, 0.155, -1.814, 0.155, -2.215, 0.155, -1.814, 0.1309, -2.215, 0.1309, -2.215, 0.155, -1.814, 0.1309, -1.814, 0.1309, -2.215, 0.1309, -1.814, 0.1067, -2.215, 0.1067, -2.215, 0.1309, -1.814, 0.1067, -1.814, 0.1067, -2.215, 0.1067, -1.814, 0.08256, -2.215, 0.08256, -2.215, 0.1067, -1.814, 0.08256, -1.814, 0.08256, -2.215, 0.08256, -1.814, 0.0584, -2.215, 0.0584, -2.215, 0.08256, -1.814, 0.0584, -1.814, 0.0584, -2.215, 0.0584, -1.814, 0.03424, -2.215, 0.03424, -2.215, 0.0584, -1.814, 0.03424, -1.814, 0.0584, -1.814, 0.0584, -1.413, 0.03424, -1.814])
me_steps_pipe_b_reference.materials.append(mat_steps_pipes_piece)
me_steps_pipe_b_reference.use_remesh_fix_poles = True
me_steps_pipe_b_reference.use_remesh_preserve_attributes = False
me_steps_pipe_b_reference.use_mirror_vertex_groups = False
me_steps_pipe_b_reference.update()
me_steps_pipe_b_reference.normals_split_custom_set([tuple(v) for v in zip(*[iter([-0.9142, -0.147, 0.3776, -1.0, 3.753e-06, -4.304e-06, -0.9142, -0.147, 0.3775, -0.9142, -0.147, 0.3775, -1.0, 9.86e-07, -2.043e-06, -0.9143, -0.147, 0.3775, -1.0, 3.753e-06, -4.304e-06, -1.0, 9.86e-07, -2.043e-06, -0.9142, -0.147, 0.3775, -1.0, 3.753e-06, -4.304e-06, -0.9142, 0.147, -0.3776, -1.0, 9.86e-07, -2.043e-06, -0.9143, -0.147, 0.3775, -1.0, 1.382e-06, -4.471e-06, -0.9143, -0.1469, 0.3774, -1.0, 9.86e-07, -2.043e-06, -1.0, 1.382e-06, -4.471e-06, -0.9143, -0.147, 0.3775, -1.0, 9.86e-07, -2.043e-06, -0.9143, 0.147, -0.3775, -1.0, 1.382e-06, -4.471e-06, -0.9142, 0.147, -0.3776, -0.9143, 0.147, -0.3775, -1.0, 9.86e-07, -2.043e-06, -0.9142, 0.147, -0.3776, -0.6827, 0.2652, -0.6809, -0.9143, 0.147, -0.3775, -0.6827, -0.2651, 0.6809, -0.9142, -0.147, 0.3776, -0.6827, -0.2651, 0.6809, -0.9142, -0.147, 0.3776, -0.9142, -0.147, 0.3775, -0.6827, -0.2651, 0.6809, -0.6827, -0.2651, 0.6809, -0.9142, -0.147, 0.3775, -0.6828, -0.2651, 0.6808, -0.9142, -0.147, 0.3775, -0.9143, -0.147, 0.3775, -0.6828, -0.2651, 0.6808, -0.6828, -0.2651, 0.6808, -0.9143, -0.147, 0.3775, -0.6829, -0.2651, 0.6807, -0.9143, -0.147, 0.3775, -0.9143, -0.1469, 0.3774, -0.6829, -0.2651, 0.6807, -0.6829, -0.2651, 0.6807, -0.9143, -0.1469, 0.3774, -0.6831, -0.265, 0.6806, -0.9143, -0.1469, 0.3774, -0.9144, -0.1469, 0.3772, -0.6831, -0.265, 0.6806, -0.9143, -0.1469, 0.3774, -1.0, 3.432e-06, -7.616e-06, -0.9144, -0.1469, 0.3772, -1.0, 1.382e-06, -4.471e-06, -1.0, 3.432e-06, -7.616e-06, -0.9143, -0.1469, 0.3774, -1.0, 1.382e-06, -4.471e-06, -0.9143, 0.147, -0.3775, -1.0, 3.432e-06, -7.616e-06, -0.9143, 0.147, -0.3775, -0.9143, 0.147, -0.3775, -1.0, 1.382e-06, -4.471e-06, -0.9143, 0.147, -0.3775, -0.6828, 0.2651, -0.6808, -0.9143, 0.147, -0.3775, -0.6827, 0.2652, -0.6809, -0.6828, 0.2651, -0.6808, -0.9143, 0.147, -0.3775, -0.6827, 0.2652, -0.6809, -0.3608, 0.3384, -0.8691, -0.6828, 0.2651, -0.6808, -0.3609, -0.3384, 0.869, -0.6827, -0.2651, 0.6809, -0.3609, -0.3384, 0.869, -0.6827, -0.2651, 0.6809, -0.6827, -0.2651, 0.6809, -0.3609, -0.3384, 0.869, -0.3609, -0.3384, 0.869, -0.6827, -0.2651, 0.6809, -0.3609, -0.3384, 0.869, -0.6827, -0.2651, 0.6809, -0.6828, -0.2651, 0.6808, -0.3609, -0.3384, 0.869, -0.3609, -0.3384, 0.869, -0.6828, -0.2651, 0.6808, -0.3611, -0.3384, 0.869, -0.6828, -0.2651, 0.6808, -0.6829, -0.2651, 0.6807, -0.3611, -0.3384, 0.869, -0.3611, -0.3384, 0.869, -0.6829, -0.2651, 0.6807, -0.3612, -0.3384, 0.8689, -0.6829, -0.2651, 0.6807, -0.6831, -0.265, 0.6806, -0.3612, -0.3384, 0.8689, -0.3612, -0.3384, 0.8689, -0.6831, -0.265, 0.6806, -0.3613, -0.3384, 0.8689, -0.6831, -0.265, 0.6806, -0.6832, -0.265, 0.6805, -0.3613, -0.3384, 0.8689, -0.6831, -0.265, 0.6806, -0.9144, -0.1469, 0.3772, -0.6832, -0.265, 0.6805, -0.9144, -0.1469, 0.3772, -0.9144, -0.1469, 0.3772, -0.6832, -0.265, 0.6805, -0.9144, -0.1469, 0.3772, -1.0, 3.443e-06, -9.37e-06, -0.9144, -0.1469, 0.3772, -1.0, 3.432e-06, -7.616e-06, -1.0, 3.443e-06, -9.37e-06, -0.9144, -0.1469, 0.3772, -1.0, 3.432e-06, -7.616e-06, -0.9143, 0.1469, -0.3773, -1.0, 3.443e-06, -9.37e-06, -0.9143, 0.147, -0.3775, -0.9143, 0.1469, -0.3773, -1.0, 3.432e-06, -7.616e-06, -0.9143, 0.147, -0.3775, -0.6828, 0.2651, -0.6808, -0.9143, 0.1469, -0.3773, -0.6828, 0.2651, -0.6808, -0.6828, 0.2651, -0.6808, -0.9143, 0.147, -0.3775, -0.6828, 0.2651, -0.6808, -0.3609, 0.3384, -0.869, -0.6828, 0.2651, -0.6808, -0.3608, 0.3384, -0.8691, -0.3609, 0.3384, -0.869, -0.6828, 0.2651, -0.6808, -0.3608, 0.3384, -0.8691, -9.223e-09, 0.3629, -0.9318, -0.3609, 0.3384, -0.869, 4.045e-08, -0.3629, 0.9318, -0.3609, -0.3384, 0.869, 2.736e-08, -0.3629, 0.9318, -0.3609, -0.3384, 0.869, -0.3609, -0.3384, 0.869, 2.736e-08, -0.3629, 0.9318, 2.736e-08, -0.3629, 0.9318, -0.3609, -0.3384, 0.869, 1.066e-07, -0.3629, 0.9318, -0.3609, -0.3384, 0.869, -0.3609, -0.3384, 0.869, 1.066e-07, -0.3629, 0.9318, 1.066e-07, -0.3629, 0.9318, -0.3609, -0.3384, 0.869, 1.3e-09, -0.3629, 0.9318, -0.3609, -0.3384, 0.869, -0.3611, -0.3384, 0.869, 1.3e-09, -0.3629, 0.9318, 1.3e-09, -0.3629, 0.9318, -0.3611, -0.3384, 0.869, 2.212e-08, -0.3629, 0.9318, -0.3611, -0.3384, 0.869, -0.3612, -0.3384, 0.8689, 2.212e-08, -0.3629, 0.9318, 2.212e-08, -0.3629, 0.9318, -0.3612, -0.3384, 0.8689, 1.652e-07, -0.3629, 0.9318, -0.3612, -0.3384, 0.8689, -0.3613, -0.3384, 0.8689, 1.652e-07, -0.3629, 0.9318, 1.652e-07, -0.3629, 0.9318, -0.3613, -0.3384, 0.8689, -6.46e-08, -0.3629, 0.9318, -0.3613, -0.3384, 0.8689, -0.3613, -0.3384, 0.8689, -6.46e-08, -0.3629, 0.9318, -0.3613, -0.3384, 0.8689, -0.6832, -0.265, 0.6805, -0.3613, -0.3384, 0.8689, -0.6832, -0.265, 0.6805, -0.6832, -0.265, 0.6805, -0.3613, -0.3384, 0.8689, -0.6832, -0.265, 0.6805, -0.9144, -0.1469, 0.3772, -0.6832, -0.265, 0.6805, -0.9144, -0.1469, 0.3772, -0.9144, -0.1469, 0.3771, -0.6832, -0.265, 0.6805, -0.9144, -0.1469, 0.3772, -1.0, 3.676e-06, -9.718e-06, -0.9144, -0.1469, 0.3771, -1.0, 3.443e-06, -9.37e-06, -1.0, 3.676e-06, -9.718e-06, -0.9144, -0.1469, 0.3772, -1.0, 3.443e-06, -9.37e-06, -0.9144, 0.1469, -0.3772, -1.0, 3.676e-06, -9.718e-06, -0.9143, 0.1469, -0.3773, -0.9144, 0.1469, -0.3772, -1.0, 3.443e-06, -9.37e-06, -0.9143, 0.1469, -0.3773, -0.683, 0.2651, -0.6806, -0.9144, 0.1469, -0.3772, -0.6828, 0.2651, -0.6808, -0.683, 0.2651, -0.6806, -0.9143, 0.1469, -0.3773, -0.6828, 0.2651, -0.6808, -0.3609, 0.3384, -0.869, -0.683, 0.2651, -0.6806, -0.3609, 0.3384, -0.869, -0.3609, 0.3384, -0.869, -0.6828, 0.2651, -0.6808, -0.3609, 0.3384, -0.869, 2.947e-08, 0.3629, -0.9318, -0.3609, 0.3384, -0.869, -9.223e-09, 0.3629, -0.9318, 2.947e-08, 0.3629, -0.9318, -0.3609, 0.3384, -0.869, -9.223e-09, 0.3629, -0.9318, 0.3609, 0.3384, -0.869, 2.947e-08, 0.3629, -0.9318, 0.3608, 0.3384, -0.8691, 0.3609, 0.3384, -0.869, -9.223e-09, 0.3629, -0.9318, 0.3608, 0.3384, -0.8691, 0.6828, 0.2651, -0.6808, 0.3609, 0.3384, -0.869, 0.6827, 0.2652, -0.6809, 0.6828, 0.2651, -0.6808, 0.3608, 0.3384, -0.8691, 0.6827, 0.2652, -0.6809, 0.9143, 0.147, -0.3775, 0.6828, 0.2651, -0.6808, 0.9143, 0.147, -0.3775, 0.9143, 0.147, -0.3775, 0.6828, 0.2651, -0.6808, 0.9143, 0.147, -0.3775, 1.0, 1.543e-06, -4.477e-06, 0.9143, 0.147, -0.3775, 1.0, 1.543e-06, -4.477e-06, 1.0, 4.082e-06, -7.606e-06, 0.9143, 0.147, -0.3775, 1.0, 1.543e-06, -4.477e-06, 0.9143, -0.1469, 0.3774, 1.0, 4.082e-06, -7.606e-06, 0.9143, -0.1469, 0.3774, 0.9144, -0.1469, 0.3772, 1.0, 4.082e-06, -7.606e-06, 0.9142, 0.147, -0.3776, 0.9143, 0.147, -0.3775, 0.6827, 0.2652, -0.6809, -1.0, 3.676e-06, -9.718e-06, -1.0, 1.424e-05, -3.719e-05, -0.9144, -0.1469, 0.3771, -1.0, 3.676e-06, -9.718e-06, -0.9144, 0.1469, -0.3771, -1.0, 1.424e-05, -3.719e-05, -0.9144, 0.1469, -0.3772, -0.9144, 0.1469, -0.3771, -1.0, 3.676e-06, -9.718e-06, -0.9144, 0.1469, -0.3772, -0.6831, 0.265, -0.6805, -0.9144, 0.1469, -0.3771, -0.683, 0.2651, -0.6806, -0.6831, 0.265, -0.6805, -0.9144, 0.1469, -0.3772, -0.683, 0.2651, -0.6806, -0.3611, 0.3384, -0.869, -0.6831, 0.265, -0.6805, -0.3609, 0.3384, -0.869, -0.3611, 0.3384, -0.869, -0.683, 0.2651, -0.6806, -0.3609, 0.3384, -0.869, 1.398e-07, 0.3629, -0.9318, -0.3611, 0.3384, -0.869, 2.947e-08, 0.3629, -0.9318, 1.398e-07, 0.3629, -0.9318, -0.3609, 0.3384, -0.869, 2.947e-08, 0.3629, -0.9318, 0.3609, 0.3384, -0.869, 1.398e-07, 0.3629, -0.9318, 0.3609, 0.3384, -0.869, 0.3609, 0.3384, -0.869, 2.947e-08, 0.3629, -0.9318, 0.3609, 0.3384, -0.869, 0.6828, 0.2651, -0.6808, 0.3609, 0.3384, -0.869, 0.6828, 0.2651, -0.6808, 0.6828, 0.2651, -0.6808, 0.3609, 0.3384, -0.869, 0.6828, 0.2651, -0.6808, 0.9143, 0.147, -0.3775, 0.6828, 0.2651, -0.6808, 0.9143, 0.147, -0.3775, 0.9143, 0.1469, -0.3773, 0.6828, 0.2651, -0.6808, 0.9143, 0.147, -0.3775, 1.0, 4.082e-06, -7.606e-06, 0.9143, 0.1469, -0.3773, 1.0, 4.082e-06, -7.606e-06, 1.0, 3.407e-06, -9.444e-06, 0.9143, 0.1469, -0.3773, 1.0, 4.082e-06, -7.606e-06, 0.9144, -0.1469, 0.3772, 1.0, 3.407e-06, -9.444e-06, -0.9144, 0.1469, -0.3771, -0.9144, 0.1469, -0.3771, -1.0, 1.424e-05, -3.719e-05, -0.9144, 0.1469, -0.3771, -0.6832, 0.265, -0.6804, -0.9144, 0.1469, -0.3771, -0.6831, 0.265, -0.6805, -0.6832, 0.265, -0.6804, -0.9144, 0.1469, -0.3771, -0.6831, 0.265, -0.6805, -0.3612, 0.3384, -0.8689, -0.6832, 0.265, -0.6804, -0.3611, 0.3384, -0.869, -0.3612, 0.3384, -0.8689, -0.6831, 0.265, -0.6805, -0.3611, 0.3384, -0.869, -9.572e-09, 0.3629, -0.9318, -0.3612, 0.3384, -0.8689, 1.398e-07, 0.3629, -0.9318, -9.572e-09, 0.3629, -0.9318, -0.3611, 0.3384, -0.869, 1.398e-07, 0.3629, -0.9318, 0.3611, 0.3384, -0.869, -9.572e-09, 0.3629, -0.9318, 0.3609, 0.3384, -0.869, 0.3611, 0.3384, -0.869, 1.398e-07, 0.3629, -0.9318, 0.3609, 0.3384, -0.869, 0.683, 0.2651, -0.6806, 0.3611, 0.3384, -0.869, 0.6828, 0.2651, -0.6808, 0.683, 0.2651, -0.6806, 0.3609, 0.3384, -0.869, 0.6828, 0.2651, -0.6808, 0.9143, 0.1469, -0.3773, 0.683, 0.2651, -0.6806, 0.9143, 0.1469, -0.3773, 0.9144, 0.1469, -0.3772, 0.683, 0.2651, -0.6806, 0.9143, 0.1469, -0.3773, 1.0, 3.407e-06, -9.444e-06, 0.9144, 0.1469, -0.3772, 1.0, 3.407e-06, -9.444e-06, 1.0, 4.911e-06, -9.711e-06, 0.9144, 0.1469, -0.3772, 1.0, 3.407e-06, -9.444e-06, 0.9144, -0.1469, 0.3772, 1.0, 4.911e-06, -9.711e-06, 0.9144, -0.1469, 0.3772, 0.9144, -0.1469, 0.3771, 1.0, 4.911e-06, -9.711e-06, 0.9144, -0.1469, 0.3772, 0.6832, -0.265, 0.6805, 0.9144, -0.1469, 0.3771, -0.6832, 0.265, -0.6804, -0.6833, 0.265, -0.6804, -0.9144, 0.1469, -0.3771, -0.6832, 0.265, -0.6804, -0.3613, 0.3384, -0.8689, -0.6833, 0.265, -0.6804, -0.3612, 0.3384, -0.8689, -0.3613, 0.3384, -0.8689, -0.6832, 0.265, -0.6804, -0.3612, 0.3384, -0.8689, -4.289e-08, 0.3629, -0.9318, -0.3613, 0.3384, -0.8689, -9.572e-09, 0.3629, -0.9318, -4.289e-08, 0.3629, -0.9318, -0.3612, 0.3384, -0.8689, -9.572e-09, 0.3629, -0.9318, 0.3612, 0.3384, -0.8689, -4.289e-08, 0.3629, -0.9318, 0.3611, 0.3384, -0.869, 0.3612, 0.3384, -0.8689, -9.572e-09, 0.3629, -0.9318, 0.3611, 0.3384, -0.869, 0.6831, 0.265, -0.6805, 0.3612, 0.3384, -0.8689, 0.683, 0.2651, -0.6806, 0.6831, 0.265, -0.6805, 0.3611, 0.3384, -0.869, 0.683, 0.2651, -0.6806, 0.9144, 0.1469, -0.3772, 0.6831, 0.265, -0.6805, 0.9144, 0.1469, -0.3772, 0.9144, 0.1469, -0.3771, 0.6831, 0.265, -0.6805, 0.9144, 0.1469, -0.3772, 1.0, 4.911e-06, -9.711e-06, 0.9144, 0.1469, -0.3771, 1.0, 4.911e-06, -9.711e-06, 1.0, 1.45e-05, -3.704e-05, 0.9144, 0.1469, -0.3771, 1.0, 4.911e-06, -9.711e-06, 0.9144, -0.1469, 0.3771, 1.0, 1.45e-05, -3.704e-05, -0.3613, 0.3384, -0.8689, -0.3613, 0.3384, -0.8689, -0.6833, 0.265, -0.6804, -0.3613, 0.3384, -0.8689, 1.056e-07, 0.3629, -0.9318, -0.3613, 0.3384, -0.8689, -4.289e-08, 0.3629, -0.9318, 1.056e-07, 0.3629, -0.9318, -0.3613, 0.3384, -0.8689, -4.289e-08, 0.3629, -0.9318, 0.3613, 0.3384, -0.8689, 1.056e-07, 0.3629, -0.9318, 0.3612, 0.3384, -0.8689, 0.3613, 0.3384, -0.8689, -4.289e-08, 0.3629, -0.9318, 0.3612, 0.3384, -0.8689, 0.6832, 0.265, -0.6804, 0.3613, 0.3384, -0.8689, 0.6831, 0.265, -0.6805, 0.6832, 0.265, -0.6804, 0.3612, 0.3384, -0.8689, 0.6831, 0.265, -0.6805, 0.9144, 0.1469, -0.3771, 0.6832, 0.265, -0.6804, 0.9144, 0.1469, -0.3771, 0.9144, 0.1469, -0.3771, 0.6832, 0.265, -0.6804, 0.9144, 0.1469, -0.3771, 1.0, 1.45e-05, -3.704e-05, 0.9144, 0.1469, -0.3771, 1.056e-07, 0.3629, -0.9318, -1.112e-07, 0.3629, -0.9318, -0.3613, 0.3384, -0.8689, 1.056e-07, 0.3629, -0.9318, 0.3613, 0.3384, -0.8689, -1.112e-07, 0.3629, -0.9318, 0.3613, 0.3384, -0.8689, 0.3613, 0.3384, -0.8689, 1.056e-07, 0.3629, -0.9318, 0.3613, 0.3384, -0.8689, 0.6833, 0.265, -0.6804, 0.3613, 0.3384, -0.8689, 0.6832, 0.265, -0.6804, 0.6833, 0.265, -0.6804, 0.3613, 0.3384, -0.8689, 0.6832, 0.265, -0.6804, 0.9144, 0.1469, -0.3771, 0.6833, 0.265, -0.6804, 0.9144, -0.1469, 0.3772, 0.9144, -0.1469, 0.3772, 1.0, 3.407e-06, -9.444e-06, 0.9144, -0.1469, 0.3772, 0.6832, -0.265, 0.6805, 0.9144, -0.1469, 0.3772, 0.6832, -0.265, 0.6805, 0.6832, -0.265, 0.6805, 0.9144, -0.1469, 0.3772, 0.6832, -0.265, 0.6805, 0.3613, -0.3384, 0.8689, 0.6832, -0.265, 0.6805, 0.9143, -0.1469, 0.3774, 0.6831, -0.265, 0.6806, 0.9144, -0.1469, 0.3772, 0.6831, -0.265, 0.6806, 0.6832, -0.265, 0.6805, 0.9144, -0.1469, 0.3772, 0.6831, -0.265, 0.6806, 0.3613, -0.3384, 0.8689, 0.6832, -0.265, 0.6805, 0.3613, -0.3384, 0.8689, 0.3613, -0.3384, 0.8689, 0.6832, -0.265, 0.6805, 0.3613, -0.3384, 0.8689, -6.46e-08, -0.3629, 0.9318, 0.3613, -0.3384, 0.8689, 1.652e-07, -0.3629, 0.9318, -6.46e-08, -0.3629, 0.9318, 0.3613, -0.3384, 0.8689, 0.3612, -0.3384, 0.8689, 1.652e-07, -0.3629, 0.9318, 0.3613, -0.3384, 0.8689, 2.212e-08, -0.3629, 0.9318, 1.652e-07, -0.3629, 0.9318, 0.3612, -0.3384, 0.8689, 0.3611, -0.3384, 0.869, 2.212e-08, -0.3629, 0.9318, 0.3612, -0.3384, 0.8689, 1.3e-09, -0.3629, 0.9318, 2.212e-08, -0.3629, 0.9318, 0.3611, -0.3384, 0.869, 0.3609, -0.3384, 0.869, 1.3e-09, -0.3629, 0.9318, 0.3611, -0.3384, 0.869, 1.066e-07, -0.3629, 0.9318, 1.3e-09, -0.3629, 0.9318, 0.3609, -0.3384, 0.869, 0.3609, -0.3384, 0.869, 1.066e-07, -0.3629, 0.9318, 0.3609, -0.3384, 0.869, 2.736e-08, -0.3629, 0.9318, 1.066e-07, -0.3629, 0.9318, 0.3609, -0.3384, 0.869, 0.3609, -0.3384, 0.8691, 2.736e-08, -0.3629, 0.9318, 0.3609, -0.3384, 0.869, 4.045e-08, -0.3629, 0.9318, 2.736e-08, -0.3629, 0.9318, 0.3609, -0.3384, 0.8691, 0.3609, -0.3384, 0.869, 0.3609, -0.3384, 0.869, 0.6827, -0.2651, 0.6809, 0.6827, -0.2651, 0.6809, 0.6828, -0.2651, 0.6808, 0.9142, -0.147, 0.3775, 0.6827, -0.2651, 0.6809, 0.3609, -0.3384, 0.869, 0.6828, -0.2651, 0.6808, 0.3609, -0.3384, 0.869, 0.3611, -0.3384, 0.869, 0.6828, -0.2651, 0.6808, 0.9142, -0.147, 0.3775, 0.9143, -0.147, 0.3775, 1.0, 1.064e-06, -2.04e-06, 0.9142, -0.147, 0.3775, 0.6828, -0.2651, 0.6808, 0.9143, -0.147, 0.3775, 0.6828, -0.2651, 0.6808, 0.6829, -0.2651, 0.6807, 0.9143, -0.147, 0.3775, 0.6828, -0.2651, 0.6808, 0.3611, -0.3384, 0.869, 0.6829, -0.2651, 0.6807, 0.3611, -0.3384, 0.869, 0.3612, -0.3384, 0.8689, 0.6829, -0.2651, 0.6807, 0.3612, -0.3384, 0.8689, 0.3613, -0.3384, 0.8689, 0.6831, -0.265, 0.6806, 0.6829, -0.2651, 0.6807, 0.3612, -0.3384, 0.8689, 0.6831, -0.265, 0.6806, 0.6829, -0.2651, 0.6807, 0.6831, -0.265, 0.6806, 0.9143, -0.1469, 0.3774, 0.9143, -0.147, 0.3775, 0.6829, -0.2651, 0.6807, 0.9143, -0.1469, 0.3774, 0.9143, -0.147, 0.3775, 0.9143, -0.1469, 0.3774, 1.0, 1.543e-06, -4.477e-06, 1.0, 1.064e-06, -2.04e-06, 0.9143, -0.147, 0.3775, 1.0, 1.543e-06, -4.477e-06, 1.0, 1.064e-06, -2.04e-06, 1.0, 1.543e-06, -4.477e-06, 0.9143, 0.147, -0.3775, 0.9142, 0.147, -0.3776, 1.0, 1.064e-06, -2.04e-06, 0.9143, 0.147, -0.3775, 1.0, 4.401e-06, -4.265e-06, 1.0, 1.064e-06, -2.04e-06, 0.9142, 0.147, -0.3776, 1.0, 4.401e-06, -4.265e-06, 0.9142, -0.147, 0.3775, 1.0, 1.064e-06, -2.04e-06, 0.9142, -0.147, 0.3776, 0.9142, -0.147, 0.3775, 1.0, 4.401e-06, -4.265e-06, 0.9142, -0.147, 0.3776, 0.6827, -0.2651, 0.6809, 0.9142, -0.147, 0.3775, 0.6827, -0.2651, 0.6809, 0.6827, -0.2651, 0.6809, 0.9142, -0.147, 0.3776, 0.6827, -0.2651, 0.6809, 0.3609, -0.3384, 0.869, 0.6827, -0.2651, 0.6809, 0.3609, -0.3384, 0.8691, 0.3609, -0.3384, 0.869, 0.6827, -0.2651, 0.6809, -3.778e-09, 0.3629, -0.9318, 2.902e-08, 0.3629, -0.9318, -0.3824, 0.3353, -0.861, -3.778e-09, 0.3629, -0.9318, 0.3824, 0.3353, -0.861, 2.902e-08, 0.3629, -0.9318, 0.3825, 0.3353, -0.861, 0.3824, 0.3353, -0.861, -3.778e-09, 0.3629, -0.9318, 0.3825, 0.3353, -0.861, 0.7068, 0.2567, -0.6592, 0.3824, 0.3353, -0.861, 0.7069, 0.2567, -0.6591, 0.7068, 0.2567, -0.6592, 0.3825, 0.3353, -0.861, 0.7069, 0.2567, -0.6591, 0.9238, 0.139, -0.3568, 0.7068, 0.2567, -0.6592, 0.9238, 0.1389, -0.3568, 0.9238, 0.139, -0.3568, 0.7069, 0.2567, -0.6591, 0.9238, 0.139, -0.3568, 0.9238, 0.1389, -0.3568, 1.0, -3.788e-06, 8.13e-06, 0.9238, 0.1389, -0.3568, 1.0, -2.783e-06, 5.242e-06, 1.0, -3.788e-06, 8.13e-06, 1.0, -3.788e-06, 8.13e-06, 1.0, -2.783e-06, 5.242e-06, 0.9238, -0.139, 0.3568, 1.0, -2.783e-06, 5.242e-06, 0.9238, -0.1389, 0.3568, 0.9238, -0.139, 0.3568, 0.9238, -0.1389, 0.3568, 0.7068, -0.2567, 0.6592, 0.9238, -0.139, 0.3568, 0.7069, -0.2567, 0.6591, 0.7068, -0.2567, 0.6592, 0.9238, -0.1389, 0.3568, 2.902e-08, 0.3629, -0.9318, -2.418e-08, 0.3629, -0.9318, -0.3824, 0.3353, -0.861, 2.902e-08, 0.3629, -0.9318, 0.3824, 0.3353, -0.861, -2.418e-08, 0.3629, -0.9318, 0.3824, 0.3353, -0.861, 0.3824, 0.3353, -0.861, 2.902e-08, 0.3629, -0.9318, 0.3824, 0.3353, -0.861, 0.7068, 0.2567, -0.6592, 0.3824, 0.3353, -0.861, 0.7068, 0.2567, -0.6592, 0.7068, 0.2567, -0.6592, 0.3824, 0.3353, -0.861, 0.7068, 0.2567, -0.6592, 0.7068, 0.2567, -0.6592, 0.9238, 0.139, -0.3569, 0.7068, 0.2567, -0.6592, 0.9238, 0.139, -0.3568, 0.9238, 0.139, -0.3569, 0.9238, 0.139, -0.3568, 1.0, -3.998e-06, 8.502e-06, 0.9238, 0.139, -0.3569, 1.0, -3.788e-06, 8.13e-06, 1.0, -3.998e-06, 8.502e-06, 0.9238, 0.139, -0.3568, 1.0, -3.788e-06, 8.13e-06, 0.9238, -0.139, 0.3569, 1.0, -3.998e-06, 8.502e-06, 0.9238, -0.139, 0.3568, 0.9238, -0.139, 0.3569, 1.0, -3.788e-06, 8.13e-06, 0.9238, -0.139, 0.3569, 0.9238, -0.139, 0.3568, 0.7068, -0.2567, 0.6592, 0.9238, -0.139, 0.3568, 0.7068, -0.2567, 0.6592, 0.7068, -0.2567, 0.6592, 0.7068, -0.2567, 0.6592, 0.3824, -0.3353, 0.861, 0.7068, -0.2567, 0.6592, 0.3824, -0.3353, 0.861, 0.3824, -0.3353, 0.861, 0.7068, -0.2567, 0.6592, 0.7069, -0.2567, 0.6591, 0.3824, -0.3353, 0.861, 0.7068, -0.2567, 0.6592, 0.3825, -0.3353, 0.861, 0.3824, -0.3353, 0.861, 0.7069, -0.2567, 0.6591, 0.707, -0.2566, 0.659, 0.3825, -0.3353, 0.861, 0.7069, -0.2567, 0.6591, -0.7068, 0.2567, -0.6592, -0.7067, 0.2567, -0.6593, -0.9238, 0.139, -0.3568, -0.7068, 0.2567, -0.6592, -0.3824, 0.3353, -0.861, -0.7067, 0.2567, -0.6593, -0.3824, 0.3353, -0.861, -0.3826, 0.3353, -0.861, -0.7067, 0.2567, -0.6593, -0.3824, 0.3353, -0.861, -2.418e-08, 0.3629, -0.9318, -0.3826, 0.3353, -0.861, -2.418e-08, 0.3629, -0.9318, 1.362e-07, 0.3629, -0.9318, -0.3826, 0.3353, -0.861, -2.418e-08, 0.3629, -0.9318, 0.3825, 0.3353, -0.861, 1.362e-07, 0.3629, -0.9318, 0.3824, 0.3353, -0.861, 0.3825, 0.3353, -0.861, -2.418e-08, 0.3629, -0.9318, 0.3824, 0.3353, -0.861, 0.7068, 0.2567, -0.6592, 0.3825, 0.3353, -0.861, 0.7068, 0.2567, -0.6592, 0.7068, 0.2567, -0.6592, 0.3824, 0.3353, -0.861, 0.7068, 0.2567, -0.6592, 0.9238, 0.139, -0.3569, 0.7068, 0.2567, -0.6592, 0.9238, 0.139, -0.3569, 0.9238, 0.139, -0.3569, 0.7068, 0.2567, -0.6592, 0.9238, 0.139, -0.3569, 1.0, 7.457e-06, -1.974e-05, 0.9238, 0.139, -0.3569, 1.0, -3.998e-06, 8.502e-06, 1.0, 7.457e-06, -1.974e-05, 0.9238, 0.139, -0.3569, 1.0, -3.998e-06, 8.502e-06, 0.9237, -0.139, 0.3569, 1.0, 7.457e-06, -1.974e-05, 0.9238, -0.139, 0.3569, 0.9237, -0.139, 0.3569, 1.0, -3.998e-06, 8.502e-06, 0.9238, -0.139, 0.3569, 0.7068, -0.2567, 0.6592, 0.9237, -0.139, 0.3569, 0.7068, -0.2567, 0.6592, 0.7068, -0.2567, 0.6592, 0.9238, -0.139, 0.3569, 0.7068, -0.2567, 0.6592, 0.3822, -0.3353, 0.8611, 0.7068, -0.2567, 0.6592, 0.3824, -0.3353, 0.861, 0.3822, -0.3353, 0.8611, 0.7068, -0.2567, 0.6592, 0.3824, -0.3353, 0.861, 1.077e-06, -0.3629, 0.9318, 0.3822, -0.3353, 0.8611, 1.939e-06, -0.3629, 0.9318, 1.077e-06, -0.3629, 0.9318, 0.3824, -0.3353, 0.861, 0.3824, -0.3353, 0.861, 1.939e-06, -0.3629, 0.9318, 0.3824, -0.3353, 0.861, -2.036e-06, -0.3629, 0.9318, 1.939e-06, -0.3629, 0.9318, 0.3824, -0.3353, 0.861, 0.3825, -0.3353, 0.861, -2.036e-06, -0.3629, 0.9318, 0.3824, -0.3353, 0.861, -5.32e-07, -0.3629, 0.9318, -2.036e-06, -0.3629, 0.9318, 0.3825, -0.3353, 0.861, 0.3826, -0.3353, 0.8609, -5.32e-07, -0.3629, 0.9318, 0.3825, -0.3353, 0.861, 0.3826, -0.3353, 0.8609, 0.3825, -0.3353, 0.861, 0.707, -0.2566, 0.659, 0.3826, -0.3353, 0.8609, 0.3826, -0.3353, 0.8609, 0.707, -0.2566, 0.659, 0.707, -0.2566, 0.659, 0.3826, -0.3353, 0.8609, 0.707, -0.2566, 0.659, 0.707, -0.2566, 0.659, 0.707, -0.2566, 0.659, 0.9238, -0.1389, 0.3567, 0.9239, -0.1389, 0.3567, 0.707, -0.2566, 0.659, 0.9238, -0.1389, 0.3567, 0.9239, -0.1389, 0.3567, 0.9238, -0.1389, 0.3567, 1.0, -2.019e-06, 3.45e-06, 1.0, -8.221e-07, 4.691e-07, 0.9239, -0.1389, 0.3567, 1.0, -2.019e-06, 3.45e-06, 1.0, -8.221e-07, 4.691e-07, 1.0, -2.019e-06, 3.45e-06, 0.9238, 0.1389, -0.3567, 0.9239, 0.1389, -0.3567, 1.0, -8.221e-07, 4.691e-07, 0.9238, 0.1389, -0.3567, 0.9239, 0.1389, -0.3567, 0.9238, 0.1389, -0.3567, 0.707, 0.2566, -0.659, 6.287e-08, -0.3629, 0.9318, -5.32e-07, -0.3629, 0.9318, 0.3826, -0.3353, 0.8609, -1.95e-08, -0.3629, 0.9318, 6.287e-08, -0.3629, 0.9318, 0.3826, -0.3353, 0.8609, 0.3826, -0.3353, 0.8609, -1.95e-08, -0.3629, 0.9318, 0.3826, -0.3353, 0.8609, 9.656e-09, -0.3629, 0.9318, -1.95e-08, -0.3629, 0.9318, 0.3826, -0.3353, 0.8609, 0.3827, -0.3353, 0.8609, 9.656e-09, -0.3629, 0.9318, 0.3826, -0.3353, 0.8609, 0.3827, -0.3353, 0.8609, 0.3826, -0.3353, 0.8609, 0.707, -0.2566, 0.659, 0.7071, -0.2566, 0.6589, 0.3827, -0.3353, 0.8609, 0.707, -0.2566, 0.659, 0.7071, -0.2566, 0.6589, 0.707, -0.2566, 0.659, 0.9239, -0.1389, 0.3567, 0.9237, -0.139, 0.3569, 0.7071, -0.2566, 0.6589, 0.9239, -0.1389, 0.3567, 0.9237, -0.139, 0.3569, 0.9239, -0.1389, 0.3567, 1.0, -8.221e-07, 4.691e-07, 1.0, -2.258e-05, -2.899e-06, 0.9237, -0.139, 0.3569, 1.0, -8.221e-07, 4.691e-07, 1.0, -2.258e-05, -2.899e-06, 1.0, -8.221e-07, 4.691e-07, 0.9239, 0.1389, -0.3567, 0.9238, 0.1389, -0.3567, 1.0, -2.258e-05, -2.899e-06, 0.9239, 0.1389, -0.3567, 0.9238, 0.1389, -0.3567, 0.9239, 0.1389, -0.3567, 0.707, 0.2566, -0.659, 0.7069, 0.2567, -0.6591, 0.9238, 0.1389, -0.3567, 0.707, 0.2566, -0.659, 0.7069, 0.2567, -0.6591, 0.707, 0.2566, -0.659, 0.3826, 0.3353, -0.8609, 0.3827, 0.3352, -0.8609, 0.7069, 0.2567, -0.6591, 0.3826, 0.3353, -0.8609, 0.3827, 0.3352, -0.8609, 0.3826, 0.3353, -0.8609, 4.836e-09, 0.3629, -0.9318, 0.707, 0.2566, -0.659, 0.9239, 0.1389, -0.3567, 0.707, 0.2566, -0.659, 0.707, 0.2566, -0.659, 0.707, 0.2566, -0.659, 0.3826, 0.3353, -0.861, 0.3826, 0.3353, -0.8609, 0.707, 0.2566, -0.659, 0.3826, 0.3353, -0.861, 0.3826, 0.3353, -0.8609, 0.3826, 0.3353, -0.861, 7.556e-10, 0.3629, -0.9318, 4.836e-09, 0.3629, -0.9318, 0.3826, 0.3353, -0.8609, 7.556e-10, 0.3629, -0.9318, 4.836e-09, 0.3629, -0.9318, 7.556e-10, 0.3629, -0.9318, -0.3826, 0.3353, -0.8609, -0.3826, 0.3353, -0.8609, 7.556e-10, 0.3629, -0.9318, -0.3826, 0.3353, -0.8609, -0.3826, 0.3353, -0.8609, -0.3826, 0.3353, -0.8609, -0.707, 0.2566, -0.659, -0.707, 0.2566, -0.659, -0.3826, 0.3353, -0.8609, -0.707, 0.2566, -0.659, -0.707, 0.2566, -0.659, -0.707, 0.2566, -0.659, -0.9239, 0.1389, -0.3567, -0.9239, 0.1389, -0.3567, -0.707, 0.2566, -0.659, -0.9238, 0.1389, -0.3567, -0.9239, 0.1389, -0.3567, -0.9238, 0.1389, -0.3567, -1.0, -8.765e-07, 4.062e-07, -1.0, -8.765e-07, 4.062e-07, -0.9238, 0.1389, -0.3567, -1.0, -2.075e-06, 3.226e-06, -1.0, -8.765e-07, 4.062e-07, -1.0, -2.075e-06, 3.226e-06, -0.9239, -0.1389, 0.3567, -0.9239, -0.1389, 0.3567, -1.0, -2.075e-06, 3.226e-06, -0.9238, -0.1389, 0.3567, -0.9239, -0.1389, 0.3567, -0.9238, -0.1389, 0.3567, -0.707, -0.2566, 0.659, -0.707, -0.2566, 0.659, -0.9238, -0.1389, 0.3567, -0.707, -0.2566, 0.659, -0.707, -0.2566, 0.659, -0.707, -0.2566, 0.659, -0.3826, -0.3353, 0.8609, -0.9238, -0.1389, 0.3567, -1.0, -2.075e-06, 3.226e-06, -0.9238, -0.1389, 0.3568, -1.0, -2.075e-06, 3.226e-06, -1.0, -2.597e-06, 4.522e-06, -0.9238, -0.1389, 0.3568, -1.0, -2.075e-06, 3.226e-06, -0.9238, 0.1389, -0.3567, -1.0, -2.597e-06, 4.522e-06, -0.9238, 0.1389, -0.3567, -0.9238, 0.1389, -0.3568, -1.0, -2.597e-06, 4.522e-06, -0.9238, 0.1389, -0.3567, -0.707, 0.2566, -0.659, -0.9238, 0.1389, -0.3568, -0.707, 0.2566, -0.659, -0.7069, 0.2567, -0.6591, -0.9238, 0.1389, -0.3568, -0.707, 0.2566, -0.659, -0.3826, 0.3353, -0.8609, -0.7069, 0.2567, -0.6591, -0.3826, 0.3353, -0.8609, -0.3825, 0.3353, -0.861, -0.7069, 0.2567, -0.6591, -0.3826, 0.3353, -0.8609, 7.556e-10, 0.3629, -0.9318, -0.3825, 0.3353, -0.861, -0.9238, 0.139, -0.3568, -1.0, -3.65e-06, 7.192e-06, -0.9238, 0.1389, -0.3568, -1.0, -2.597e-06, 4.522e-06, -0.9238, 0.1389, -0.3568, -1.0, -3.65e-06, 7.192e-06, -1.0, -3.65e-06, 7.192e-06, -0.9238, -0.139, 0.3568, -1.0, -2.597e-06, 4.522e-06, -0.9238, -0.1389, 0.3568, -1.0, -2.597e-06, 4.522e-06, -0.9238, -0.139, 0.3568, -0.9238, -0.1389, 0.3568, -0.9238, -0.139, 0.3568, -0.7068, -0.2567, 0.6592, -0.7069, -0.2567, 0.6591, -0.9238, -0.1389, 0.3568, -0.7068, -0.2567, 0.6592, -0.9238, -0.1389, 0.3567, -0.9238, -0.1389, 0.3568, -0.7069, -0.2567, 0.6591, -0.707, -0.2566, 0.659, -0.9238, -0.1389, 0.3567, -0.7069, -0.2567, 0.6591, -0.3826, -0.3353, 0.8609, -0.707, -0.2566, 0.659, -0.3826, -0.3353, 0.8609, -0.3826, -0.3353, 0.8609, -0.707, -0.2566, 0.659, -0.3825, -0.3353, 0.861, -0.707, -0.2566, 0.659, -0.7069, -0.2567, 0.6591, -0.3825, -0.3353, 0.861, -0.3825, -0.3353, 0.861, -0.7069, -0.2567, 0.6591, -0.3824, -0.3353, 0.861, -0.7069, -0.2567, 0.6591, -0.7068, -0.2567, 0.6592, -0.3824, -0.3353, 0.861, -0.3824, -0.3353, 0.861, -0.7068, -0.2567, 0.6592, -0.3824, -0.3353, 0.861, -0.7068, -0.2567, 0.6592, -0.7068, -0.2567, 0.6592, -0.3824, -0.3353, 0.861, -0.7068, -0.2567, 0.6592, -0.9238, -0.139, 0.3568, -0.7068, -0.2567, 0.6592, -0.9238, -0.139, 0.3569, -0.7068, -0.2567, 0.6592, -0.9238, -0.139, 0.3568, -0.9238, -0.139, 0.3568, -1.0, -3.65e-06, 7.192e-06, -0.9238, -0.139, 0.3569, -1.0, -3.65e-06, 7.192e-06, -1.0, -3.624e-06, 7.187e-06, -0.9238, -0.139, 0.3569, -1.0, -3.65e-06, 7.192e-06, -0.9238, 0.139, -0.3568, -1.0, -3.624e-06, 7.187e-06, -0.9238, 0.139, -0.3568, -0.9238, 0.139, -0.3569, -1.0, -3.624e-06, 7.187e-06, -0.9238, 0.139, -0.3568, -0.7068, 0.2567, -0.6592, -0.9238, 0.139, -0.3569, -0.7068, 0.2567, -0.6592, -0.9238, 0.139, -0.3569, -0.7068, 0.2567, -0.6592, -0.7068, 0.2567, -0.6592, -0.3824, 0.3353, -0.861, -0.7068, 0.2567, -0.6592, -0.3824, 0.3353, -0.861, -0.3824, 0.3353, -0.861, -0.7068, 0.2567, -0.6592, -0.3824, 0.3353, -0.861, 2.902e-08, 0.3629, -0.9318, -0.3824, 0.3353, -0.861, -1.95e-08, -0.3629, 0.9318, -0.3826, -0.3353, 0.8609, 6.287e-08, -0.3629, 0.9318, 6.287e-08, -0.3629, 0.9318, -0.3826, -0.3353, 0.8609, -5.32e-07, -0.3629, 0.9318, -0.3826, -0.3353, 0.8609, -0.3825, -0.3353, 0.861, -5.32e-07, -0.3629, 0.9318, -5.32e-07, -0.3629, 0.9318, -0.3825, -0.3353, 0.861, -2.036e-06, -0.3629, 0.9318, -0.3825, -0.3353, 0.861, -0.3824, -0.3353, 0.861, -2.036e-06, -0.3629, 0.9318, -2.036e-06, -0.3629, 0.9318, -0.3824, -0.3353, 0.861, 1.939e-06, -0.3629, 0.9318, -0.3824, -0.3353, 0.861, -0.3824, -0.3353, 0.861, 1.939e-06, -0.3629, 0.9318, 1.939e-06, -0.3629, 0.9318, -0.3824, -0.3353, 0.861, 1.077e-06, -0.3629, 0.9318, -0.3824, -0.3353, 0.861, -0.3823, -0.3353, 0.861, 1.077e-06, -0.3629, 0.9318, -0.3824, -0.3353, 0.861, -0.7068, -0.2567, 0.6592, -0.3823, -0.3353, 0.861, -0.7068, -0.2567, 0.6592, -0.7068, -0.2567, 0.6592, -0.3823, -0.3353, 0.861, -0.7068, -0.2567, 0.6592, -0.9238, -0.139, 0.3569, -0.7068, -0.2567, 0.6592, -0.9238, -0.139, 0.3569, -0.9237, -0.139, 0.357, -0.7068, -0.2567, 0.6592, -0.9238, -0.139, 0.3569, -1.0, -3.624e-06, 7.187e-06, -0.9237, -0.139, 0.357, -1.0, -3.624e-06, 7.187e-06, -1.0, -1.178e-05, 2.719e-05, -0.9237, -0.139, 0.357, -1.0, -3.624e-06, 7.187e-06, -0.9238, 0.139, -0.3569, -1.0, -1.178e-05, 2.719e-05, -0.9238, 0.139, -0.3569, -0.9238, 0.139, -0.3568, -1.0, -1.178e-05, 2.719e-05, -0.9238, 0.139, -0.3569, -0.7068, 0.2567, -0.6592, -0.9238, 0.139, -0.3568, 0.707, -0.2566, 0.659, 0.7069, -0.2567, 0.6591, 0.9238, -0.1389, 0.3567, 0.9238, -0.1389, 0.3567, 0.7069, -0.2567, 0.6591, 0.9238, -0.1389, 0.3568, 0.9238, -0.1389, 0.3567, 0.9238, -0.1389, 0.3568, 1.0, -2.019e-06, 3.45e-06, 1.0, -2.019e-06, 3.45e-06, 0.9238, -0.1389, 0.3568, 1.0, -2.783e-06, 5.242e-06, 1.0, -2.019e-06, 3.45e-06, 1.0, -2.783e-06, 5.242e-06, 0.9238, 0.1389, -0.3567, 0.9238, 0.1389, -0.3567, 1.0, -2.783e-06, 5.242e-06, 0.9238, 0.1389, -0.3568, 0.9238, 0.1389, -0.3567, 0.9238, 0.1389, -0.3568, 0.707, 0.2566, -0.659, 0.707, 0.2566, -0.659, 0.9238, 0.1389, -0.3568, 0.7069, 0.2567, -0.6591, 0.707, 0.2566, -0.659, 0.7069, 0.2567, -0.6591, 0.3826, 0.3353, -0.861, 0.3826, 0.3353, -0.861, 0.7069, 0.2567, -0.6591, 0.3825, 0.3353, -0.861, 0.3826, 0.3353, -0.861, 0.3825, 0.3353, -0.861, 7.556e-10, 0.3629, -0.9318, 7.556e-10, 0.3629, -0.9318, 0.3825, 0.3353, -0.861, -3.778e-09, 0.3629, -0.9318, 7.556e-10, 0.3629, -0.9318, -3.778e-09, 0.3629, -0.9318, -0.3825, 0.3353, -0.861, -0.3825, 0.3353, -0.861, -3.778e-09, 0.3629, -0.9318, -0.3824, 0.3353, -0.861, -0.3825, 0.3353, -0.861, -0.3824, 0.3353, -0.861, -0.7068, 0.2567, -0.6592, -0.7069, 0.2567, -0.6591, -0.3825, 0.3353, -0.861, -0.7068, 0.2567, -0.6592, -0.7069, 0.2567, -0.6591, -0.7068, 0.2567, -0.6592, -0.9238, 0.139, -0.3568, -0.9238, 0.1389, -0.3568, -0.7069, 0.2567, -0.6591, -0.9238, 0.139, -0.3568, 0.0, 0.3629, -0.9318, 0.3827, 0.3352, -0.8609, 4.836e-09, 0.3629, -0.9318, 0.0, 0.3629, -0.9318, 4.836e-09, 0.3629, -0.9318, -0.3826, 0.3353, -0.861, -0.3826, 0.3353, -0.861, 4.836e-09, 0.3629, -0.9318, -0.3826, 0.3353, -0.8609, -0.3826, 0.3353, -0.861, -0.3826, 0.3353, -0.8609, -0.707, 0.2566, -0.659, -0.707, 0.2566, -0.659, -0.3826, 0.3353, -0.8609, -0.707, 0.2566, -0.659, -0.707, 0.2566, -0.659, -0.707, 0.2566, -0.659, -0.9237, 0.139, -0.3569, -0.9237, 0.139, -0.3569, -0.707, 0.2566, -0.659, -0.9239, 0.1389, -0.3567, -0.9237, 0.139, -0.3569, -0.9239, 0.1389, -0.3567, -1.0, -2.291e-06, 5.168e-06, -1.0, -2.291e-06, 5.168e-06, -0.9239, 0.1389, -0.3567, -1.0, -8.765e-07, 4.062e-07, -1.0, -2.291e-06, 5.168e-06, -1.0, -8.765e-07, 4.062e-07, -0.9239, -0.1389, 0.3566, -0.9239, -0.1389, 0.3566, -1.0, -8.765e-07, 4.062e-07, -0.9239, -0.1389, 0.3567, -0.9239, -0.1389, 0.3566, -0.9239, -0.1389, 0.3567, -0.7069, -0.2567, 0.6591, -0.7069, -0.2567, 0.6591, -0.9239, -0.1389, 0.3567, -0.707, -0.2566, 0.659, -0.7069, -0.2567, 0.6591, -0.707, -0.2566, 0.659, -0.3828, -0.3353, 0.8609, -0.3828, -0.3353, 0.8609, -0.707, -0.2566, 0.659, -0.3826, -0.3353, 0.8609, -0.3828, -0.3353, 0.8609, -0.3826, -0.3353, 0.8609, 9.656e-09, -0.3629, 0.9318, 9.656e-09, -0.3629, 0.9318, -0.3826, -0.3353, 0.8609, -1.95e-08, -0.3629, 0.9318, -0.3826, -0.3353, 0.8609, -0.3826, -0.3353, 0.8609, -1.95e-08, -0.3629, 0.9318])] * 3)])
me_steps_pipe_b_physics = bpy.data.meshes.new('steps_pipe_b_physics')
me_steps_pipe_b_physics.from_pydata([(-14.41, -417.0, -165.4), (-16.0, -0.000885, -1.254), (-16.0, -417.0, -164.8), (-14.41, -0.000626, -1.912), (-16.0, 0.000883, -5.746), (-17.59, 0.000624, -5.088), (-18.25, -1e-06, -3.5), (-17.59, -0.000626, -1.912), (-13.75, -1e-06, -3.5), (-14.41, 0.000624, -5.088), (-13.75, -417.0, -167.0), (-17.59, -417.0, -165.4), (-16.0, -417.0, -169.2), (-18.25, -417.0, -167.0), (-17.59, -417.0, -168.6), (-14.41, -417.0, -168.6), (8.89, 2.0, 1e-05), (6.286, 2.002, -6.286), (6.286, 1.998, 6.286), (0.0, 1.997, 8.89), (0.0, 2.003, -8.89), (-8.89, 2.0, 1e-05), (-6.286, 1.998, 6.286), (-6.286, 2.002, -6.286), (6.286, -417.0, -156.7), (8.89, -417.0, -163.0), (-6.286, -417.0, -169.3), (-8.89, -417.0, -163.0), (-6.286, -417.0, -156.7), (6.286, -417.0, -169.3), (1.6e-05, -417.0, -171.9), (1.8e-05, -417.0, -154.1)], [], [(0, 1, 2), (0, 3, 1), (4, 5, 6), (4, 6, 7), (4, 7, 1), (4, 1, 3), (4, 3, 8), (4, 8, 9), (3, 10, 8), (0, 10, 3), (1, 7, 11), (11, 2, 1), (12, 13, 14), (12, 15, 13), (15, 10, 13), (10, 11, 13), (10, 0, 11), (0, 2, 11), (4, 9, 12), (12, 9, 15), (8, 15, 9), (6, 5, 13), (13, 5, 14), (5, 4, 12), (5, 12, 14), (8, 10, 15), (11, 7, 13), (7, 6, 13), (16, 17, 18), (18, 17, 19), (19, 17, 20), (19, 20, 21), (19, 21, 22), (21, 20, 23), (16, 18, 24), (24, 25, 16), (16, 25, 17), (26, 27, 23), (23, 27, 21), (21, 27, 28), (21, 28, 22), (29, 26, 30), (29, 25, 26), (25, 24, 26), (24, 31, 26), (31, 28, 26), (28, 19, 22), (28, 31, 19), (28, 27, 26), (19, 24, 18), (19, 31, 24), (17, 30, 20), (17, 29, 30), (17, 25, 29), (30, 26, 23), (30, 23, 20)])
me_steps_pipe_b_physics.polygons.foreach_set('use_smooth', [True] * 56)
_uv = me_steps_pipe_b_physics.uv_layers.new(name='UVMap')
_uv.uv.foreach_set('vector', [0.0, 0.0, 0.0, 0.0, 0.0, 0.0, 0.0, 0.0, 0.0, 0.0, 0.0, 0.0, 0.0, 0.0, 0.0, 0.0, 0.0, 0.0, 0.0, 0.0, 0.0, 0.0, 0.0, 0.0, 0.0, 0.0, 0.0, 0.0, 0.0, 0.0, 0.0, 0.0, 0.0, 0.0, 0.0, 0.0, 0.0, 0.0, 0.0, 0.0, 0.0, 0.0, 0.0, 0.0, 0.0, 0.0, 0.0, 0.0, 0.0, 0.0, 0.0, 0.0, 0.0, 0.0, 0.0, 0.0, 0.0, 0.0, 0.0, 0.0, 0.0, 0.0, 0.0, 0.0, 0.0, 0.0, 0.0, 0.0, 0.0, 0.0, 0.0, 0.0, 0.0, 0.0, 0.0, 0.0, 0.0, 0.0, 0.0, 0.0, 0.0, 0.0, 0.0, 0.0, 0.0, 0.0, 0.0, 0.0, 0.0, 0.0, 0.0, 0.0, 0.0, 0.0, 0.0, 0.0, 0.0, 0.0, 0.0, 0.0, 0.0, 0.0, 0.0, 0.0, 0.0, 0.0, 0.0, 0.0, 0.0, 0.0, 0.0, 0.0, 0.0, 0.0, 0.0, 0.0, 0.0, 0.0, 0.0, 0.0, 0.0, 0.0, 0.0, 0.0, 0.0, 0.0, 0.0, 0.0, 0.0, 0.0, 0.0, 0.0, 0.0, 0.0, 0.0, 0.0, 0.0, 0.0, 0.0, 0.0, 0.0, 0.0, 0.0, 0.0, 0.0, 0.0, 0.0, 0.0, 0.0, 0.0, 0.0, 0.0, 0.0, 0.0, 0.0, 0.0, 0.0, 0.0, 0.0, 0.0, 0.0, 0.0, 0.0, 0.0, 0.0, 0.0, 0.0, 0.0, 0.0, 0.0, 0.0, 0.0, 0.0, 0.0, 0.0, 0.0, 0.0, 0.0, 0.0, 0.0, 0.0, 0.0, 0.0, 0.0, 0.0, 0.0, 0.0, 0.0, 0.0, 0.0, 0.0, 0.0, 0.0, 0.0, 0.0, 0.0, 0.0, 0.0, 0.0, 0.0, 0.0, 0.0, 0.0, 0.0, 0.0, 0.0, 0.0, 0.0, 0.0, 0.0, 0.0, 0.0, 0.0, 0.0, 0.0, 0.0, 0.0, 0.0, 0.0, 0.0, 0.0, 0.0, 0.0, 0.0, 0.0, 0.0, 0.0, 0.0, 0.0, 0.0, 0.0, 0.0, 0.0, 0.0, 0.0, 0.0, 0.0, 0.0, 0.0, 0.0, 0.0, 0.0, 0.0, 0.0, 0.0, 0.0, 0.0, 0.0, 0.0, 0.0, 0.0, 0.0, 0.0, 0.0, 0.0, 0.0, 0.0, 0.0, 0.0, 0.0, 0.0, 0.0, 0.0, 0.0, 0.0, 0.0, 0.0, 0.0, 0.0, 0.0, 0.0, 0.0, 0.0, 0.0, 0.0, 0.0, 0.0, 0.0, 0.0, 0.0, 0.0, 0.0, 0.0, 0.0, 0.0, 0.0, 0.0, 0.0, 0.0, 0.0, 0.0, 0.0, 0.0, 0.0, 0.0, 0.0, 0.0, 0.0, 0.0, 0.0, 0.0, 0.0, 0.0, 0.0, 0.0, 0.0, 0.0, 0.0, 0.0, 0.0, 0.0, 0.0, 0.0, 0.0, 0.0, 0.0, 0.0, 0.0, 0.0, 0.0, 0.0, 0.0, 0.0, 0.0, 0.0, 0.0, 0.0, 0.0, 0.0, 0.0, 0.0, 0.0, 0.0, 0.0, 0.0, 0.0])
me_steps_pipe_b_physics.materials.append(mat_phy)
me_steps_pipe_b_physics.use_remesh_fix_poles = True
me_steps_pipe_b_physics.use_remesh_preserve_attributes = False
me_steps_pipe_b_physics.use_mirror_vertex_groups = False
me_steps_pipe_b_physics.update()
me_steps_pipe_b_physics.normals_split_custom_set([tuple(v) for v in zip(*[iter([0.3014, -0.7601, 0.5757, 0.3607, -0.9327, -2.619e-05, 0.3663, -0.9305, -1.958e-05, 0.3014, -0.7601, 0.5757, 0.2247, -0.5882, 0.7769, 0.3607, -0.9327, -2.619e-05, -0.3822, 0.9241, -1.66e-05, -0.2678, 0.6812, -0.6813, -0.005402, -5.034e-05, -1.0, -0.3822, 0.9241, -1.66e-05, -0.005402, -5.034e-05, -1.0, 0.2247, -0.5882, -0.7768, -0.3822, 0.9241, -1.66e-05, 0.2247, -0.5882, -0.7768, 0.3607, -0.9327, -2.619e-05, -0.3822, 0.9241, -1.66e-05, 0.3607, -0.9327, -2.619e-05, 0.2247, -0.5882, 0.7769, -0.3822, 0.9241, -1.66e-05, 0.2247, -0.5882, 0.7769, -0.05711, 0.1366, 0.989, -0.3822, 0.9241, -1.66e-05, -0.05711, 0.1366, 0.989, -0.2993, 0.7606, 0.5761, 0.2247, -0.5882, 0.7769, 0.06311, -0.1365, 0.9886, -0.05711, 0.1366, 0.989, 0.3014, -0.7601, 0.5757, 0.06311, -0.1365, 0.9886, 0.2247, -0.5882, 0.7769, 0.3607, -0.9327, -2.619e-05, 0.2247, -0.5882, -0.7768, 0.3045, -0.7593, -0.5751, 0.3045, -0.7593, -0.5751, 0.3663, -0.9305, -1.958e-05, 0.3607, -0.9327, -2.619e-05, -0.3628, 0.9319, -1.94e-05, 0.008111, -2.818e-05, -1.0, -0.2658, 0.6816, -0.6817, -0.3628, 0.9319, -1.94e-05, -0.2247, 0.5883, 0.7768, 0.008111, -2.818e-05, -1.0, -0.2247, 0.5883, 0.7768, 0.06311, -0.1365, 0.9886, 0.008111, -2.818e-05, -1.0, 0.06311, -0.1365, 0.9886, 0.3045, -0.7593, -0.5751, 0.008111, -2.818e-05, -1.0, 0.06311, -0.1365, 0.9886, 0.3014, -0.7601, 0.5757, 0.3045, -0.7593, -0.5751, 0.3014, -0.7601, 0.5757, 0.3663, -0.9305, -1.958e-05, 0.3045, -0.7593, -0.5751, -0.3822, 0.9241, -1.66e-05, -0.2993, 0.7606, 0.5761, -0.3628, 0.9319, -1.94e-05, -0.3628, 0.9319, -1.94e-05, -0.2993, 0.7606, 0.5761, -0.2247, 0.5883, 0.7768, -0.05711, 0.1366, 0.989, -0.2247, 0.5883, 0.7768, -0.2993, 0.7606, 0.5761, -0.005402, -5.034e-05, -1.0, -0.2678, 0.6812, -0.6813, 0.008111, -2.818e-05, -1.0, 0.008111, -2.818e-05, -1.0, -0.2678, 0.6812, -0.6813, -0.2658, 0.6816, -0.6817, -0.2678, 0.6812, -0.6813, -0.3822, 0.9241, -1.66e-05, -0.3628, 0.9319, -1.94e-05, -0.2678, 0.6812, -0.6813, -0.3628, 0.9319, -1.94e-05, -0.2658, 0.6816, -0.6817, -0.05711, 0.1366, 0.989, 0.06311, -0.1365, 0.9886, -0.2247, 0.5883, 0.7768, 0.3045, -0.7593, -0.5751, 0.2247, -0.5882, -0.7768, 0.008111, -2.818e-05, -1.0, 0.2247, -0.5882, -0.7768, -0.005402, -5.034e-05, -1.0, 0.008111, -2.818e-05, -1.0, 0.04902, -0.1365, 0.9894, -0.2841, 0.678, 0.678, 0.2461, -0.6853, 0.6854, 0.2461, -0.6853, 0.6854, -0.2841, 0.678, 0.678, 0.3327, -0.943, 5.484e-06, 0.3327, -0.943, 5.484e-06, -0.2841, 0.678, 0.678, -0.4077, 0.9131, 1.279e-05, 0.3327, -0.943, 5.484e-06, -0.4077, 0.9131, 1.279e-05, 0.02515, -0.1368, -0.9903, 0.3327, -0.943, 5.484e-06, 0.02515, -0.1368, -0.9903, 0.2596, -0.6828, -0.6829, 0.02515, -0.1368, -0.9903, -0.4077, 0.9131, 1.279e-05, -0.268, 0.6812, -0.6813, 0.04902, -0.1365, 0.9894, 0.2461, -0.6853, 0.6854, 0.2841, -0.6779, 0.678, 0.2841, -0.6779, 0.678, -0.02927, 0.1367, 0.9902, 0.04902, -0.1365, 0.9894, 0.04902, -0.1365, 0.9894, -0.02927, 0.1367, 0.9902, -0.2841, 0.678, 0.678, -0.1869, 0.6947, -0.6946, -0.04897, 0.1366, -0.9894, -0.268, 0.6812, -0.6813, -0.268, 0.6812, -0.6813, -0.04897, 0.1366, -0.9894, 0.02515, -0.1368, -0.9903, 0.02515, -0.1368, -0.9903, -0.04897, 0.1366, -0.9894, 0.2747, -0.6799, -0.6799, 0.02515, -0.1368, -0.9903, 0.2747, -0.6799, -0.6799, 0.2596, -0.6828, -0.6829, -0.246, 0.6853, 0.6854, -0.1869, 0.6947, -0.6946, -0.36, 0.933, -2.843e-05, -0.246, 0.6853, 0.6854, -0.02927, 0.1367, 0.9902, -0.1869, 0.6947, -0.6946, -0.02927, 0.1367, 0.9902, 0.2841, -0.6779, 0.678, -0.1869, 0.6947, -0.6946, 0.2841, -0.6779, 0.678, 0.3914, -0.9202, 9.805e-06, -0.1869, 0.6947, -0.6946, 0.3914, -0.9202, 9.805e-06, 0.2747, -0.6799, -0.6799, -0.1869, 0.6947, -0.6946, 0.2747, -0.6799, -0.6799, 0.3327, -0.943, 5.484e-06, 0.2596, -0.6828, -0.6829, 0.2747, -0.6799, -0.6799, 0.3914, -0.9202, 9.805e-06, 0.3327, -0.943, 5.484e-06, 0.2747, -0.6799, -0.6799, -0.04897, 0.1366, -0.9894, -0.1869, 0.6947, -0.6946, 0.3327, -0.943, 5.484e-06, 0.2841, -0.6779, 0.678, 0.2461, -0.6853, 0.6854, 0.3327, -0.943, 5.484e-06, 0.3914, -0.9202, 9.805e-06, 0.2841, -0.6779, 0.678, -0.2841, 0.678, 0.678, -0.36, 0.933, -2.843e-05, -0.4077, 0.9131, 1.279e-05, -0.2841, 0.678, 0.678, -0.246, 0.6853, 0.6854, -0.36, 0.933, -2.843e-05, -0.2841, 0.678, 0.678, -0.02927, 0.1367, 0.9902, -0.246, 0.6853, 0.6854, -0.36, 0.933, -2.843e-05, -0.1869, 0.6947, -0.6946, -0.268, 0.6812, -0.6813, -0.36, 0.933, -2.843e-05, -0.268, 0.6812, -0.6813, -0.4077, 0.9131, 1.279e-05])] * 3)])
arm_steps_pipe_b_qc_skeleton = bpy.data.armatures.new('steps_pipe_b.qc_skeleton')  # bones are not reproduced

# ---- objects
ob_steps_pipe_b_qc_skeleton = bpy.data.objects.new('steps_pipe_b.qc_skeleton', arm_steps_pipe_b_qc_skeleton)
ob_steps_pipe_b_reference = bpy.data.objects.new('steps_pipe_b_reference', me_steps_pipe_b_reference)
ob_steps_pipe_b_physics = bpy.data.objects.new('steps_pipe_b_physics', me_steps_pipe_b_physics)

# ---- transforms, parenting, visibility, modifiers, constraints
ob_steps_pipe_b_qc_skeleton.location = (0.0, 0.0, 0.0)
ob_steps_pipe_b_qc_skeleton.show_in_front = True
ob_steps_pipe_b_qc_skeleton.lineart.crease_threshold = 0.0
ob_steps_pipe_b_reference.parent = ob_steps_pipe_b_qc_skeleton
ob_steps_pipe_b_reference.location = (0.0, 0.0, 0.0)
ob_steps_pipe_b_reference.lineart.crease_threshold = 0.0
_vg = ob_steps_pipe_b_reference.vertex_groups.new(name='static_prop')
_vg.add([0, 1, 2, 3, 4, 5, 6, 7, 8, 9, 10, 11, 12, 13, 14, 15, 16, 17, 18, 19, 20, 21, 22, 23, 24, 25, 26, 27, 28, 29, 30, 31, 32, 33, 34, 35, 36, 37, 38, 39, 40, 41, 42, 43, 44, 45, 46, 47, 48, 49, 50, 51, 52, 53, 54, 55, 56, 57, 58, 59, 60, 61, 62, 63, 64, 65, 66, 67, 68, 69, 70, 71, 72, 73, 74, 75, 76, 77, 78, 79, 80, 81, 82, 83, 84, 85, 86, 87, 88, 89, 90, 91, 92, 93, 94, 95, 96, 97, 98, 99, 100, 101, 102, 103, 104, 105, 106, 107, 108, 109, 110, 111, 112, 113, 114, 115, 116, 117, 118, 119, 120, 121, 122, 123, 124, 125, 126, 127, 128, 129, 130, 131, 132, 133, 134, 135, 136, 137, 138, 139, 140, 141, 142, 143, 144, 145, 146, 147, 148, 149, 150, 151, 152, 153, 154, 155, 156, 157, 158, 159, 160, 161, 162, 163, 164, 165, 166, 167, 168, 169, 170, 171, 172, 173, 174, 175, 176, 177, 178, 179, 180, 181, 182, 183, 184, 185, 186, 187, 188, 189, 190, 191, 192, 193, 194, 195, 196, 197, 198, 199, 200, 201, 202, 203, 204, 205, 206, 207, 208, 209, 210, 211, 212, 213, 214, 215, 216, 217, 218, 219, 220, 221, 222, 223], 1.0, 'REPLACE')
_m = ob_steps_pipe_b_reference.modifiers.new('Armature', 'ARMATURE')
_m.object = ob_steps_pipe_b_qc_skeleton
ob_steps_pipe_b_physics.parent = ob_steps_pipe_b_qc_skeleton
ob_steps_pipe_b_physics.location = (0.0, 0.0, 0.0)
ob_steps_pipe_b_physics.display_type = 'SOLID'
ob_steps_pipe_b_physics.show_wire = True
ob_steps_pipe_b_physics.lineart.crease_threshold = 0.0
_vg = ob_steps_pipe_b_physics.vertex_groups.new(name='static_prop')
_vg.add([0, 1, 2, 3, 4, 5, 6, 7, 8, 9, 10, 11, 12, 13, 14, 15, 16, 17, 18, 19, 20, 21, 22, 23, 24, 25, 26, 27, 28, 29, 30, 31], 1.0, 'REPLACE')
_m = ob_steps_pipe_b_physics.modifiers.new('Armature', 'ARMATURE')
_m.object = ob_steps_pipe_b_qc_skeleton

# ---- collection membership
scene.collection.objects.link(ob_steps_pipe_b_qc_skeleton)
scene.collection.objects.link(ob_steps_pipe_b_reference)
scene.collection.objects.link(ob_steps_pipe_b_physics)
col_steps_pipe_b.objects.link(ob_steps_pipe_b_qc_skeleton)
col_steps_pipe_b.objects.link(ob_steps_pipe_b_reference)
col_steps_pipe_b.objects.link(ob_steps_pipe_b_physics)

# ---- scene / render settings (as saved in the file)
scene.frame_start = 1; scene.frame_end = 250; scene.frame_set(0)
scene.render.engine = 'BLENDER_EEVEE_NEXT'
scene.cycles.use_denoising = False
scene.cycles.samples = 128
scene.cycles.sampling_pattern = 'TABULATED_SOBOL'
scene.cycles.use_adaptive_sampling = False
scene.cycles.use_light_tree = False
scene.view_settings.view_transform = 'Filmic'
bpy.context.view_layer.update()

# ---- added for rendering (the .blend has no active camera and no usable light): camera, sun + grey world if the file has none
cam_auto = bpy.data.cameras.new('AutoCamera')
cam_auto.lens = 50.0
cam_auto.sensor_width = 36.0
cam_auto.clip_end = 7483.17
ob_auto_camera = bpy.data.objects.new('AutoCamera', cam_auto)
scene.collection.objects.link(ob_auto_camera)
ob_auto_camera.location = (421.715, -717.194, 259.614)
ob_auto_camera.rotation_euler = (1.09748, -7.21219e-08, 0.694738)
scene.camera = ob_auto_camera
light_auto_sun = bpy.data.lights.new('AutoSun', 'SUN')
light_auto_sun.energy = 3.0
light_auto_sun.angle = 0.0523599
ob_auto_sun = bpy.data.objects.new('AutoSun', light_auto_sun)
scene.collection.objects.link(ob_auto_sun)
ob_auto_sun.rotation_euler = (0.872665, 0.174533, 0.523599)
if scene.world is None:
    world_auto = bpy.data.worlds.new('AutoWorld')
    world_auto.color = (0.3, 0.3, 0.3)
    scene.world = world_auto
bpy.context.view_layer.update()
